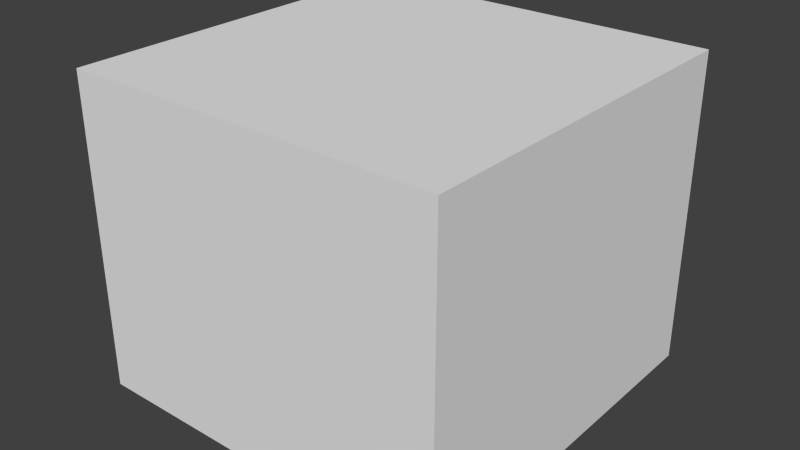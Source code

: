 # Source: testing.blend  (saved by Blender 2.70.0; exported with 4.5.12 LTS)
import bpy
from mathutils import Matrix  # noqa: F401  (used for matrix-valued properties, if any)

bpy.ops.wm.read_factory_settings(use_empty=True)
scene = bpy.context.scene
scene.name = 'Scene'

# ---- collections
col_collection_1 = bpy.data.collections.new('Collection 1'); scene.collection.children.link(col_collection_1)

# ---- world
world_world = bpy.data.worlds.new('World'); scene.world = world_world
world_world.color = (0.05088, 0.05088, 0.05088)
world_world.use_sun_shadow = False
world_world.sun_shadow_jitter_overblur = 0.0
world_world.cycles.sampling_method = 'MANUAL'
world_world.cycles.sample_map_resolution = 256

# ---- meshes
me_plane_001 = bpy.data.meshes.new('Plane.001')
me_plane_001.from_pydata([(30.0, -7.154e-06, 20.0), (27.0, -6.796e-06, 20.0), (30.0, -8.943e-06, 30.0), (27.0, -8.585e-06, 30.0), (30.0, 10.0, 1.121e-05), (27.0, 10.0, 1.027e-05), (30.0, 10.0, -3.0), (20.0, 10.0, 8.068e-06), (17.0, 10.0, -3.0), (20.0, 10.0, 1.0), (17.0, 10.0, -1.0), (10.0, 10.0, 1.0), (10.0, 10.0, -1.0), (7.0, 10.0, 1.0), (7.0, 10.0, -1.0), (10.0, 10.0, 13.0), (7.0, 10.0, 7.0), (10.0, 10.0, -13.0), (7.0, 10.0, -7.0), (2.0, 10.0, -13.0), (2.0, 10.0, -7.0), (30.0, -6.796e-06, 18.0), (27.0, -6.438e-06, 18.0), (20.0, -5.604e-06, 18.0), (30.0, -3.565e-07, -18.0), (27.0, 1.094e-09, -18.0), (20.0, 8.356e-07, -18.0), (30.0, 1.215e-09, -20.0), (27.0, 3.588e-07, -20.0), (20.0, 1.193e-06, -20.0), (10.0, 5.0, -20.0), (18.0, 1.432e-06, -20.0), (18.0, 3.22e-06, -30.0), (27.0, 1.611e-06, -27.0), (27.0, 1.0, -27.0), (20.0, 2.445e-06, -27.0), (18.0, 2.684e-06, -27.0), (20.0, -5.962e-06, 20.0), (20.0, -7.75e-06, 30.0), (18.0, -7.512e-06, 30.0), (10.0, 4.174e-06, -30.0), (20.0, 5.0, -30.0), (20.0, 5.0, -27.0), (10.0, 3.638e-06, -27.0), (18.0, 5.0, -30.0), (18.0, 5.0, -27.0), (18.0, 1.074e-06, -18.0), (18.0, -5.366e-06, 18.0), (10.0, -4.412e-06, 18.0), (18.0, -5.723e-06, 20.0), (10.0, -4.77e-06, 20.0), (10.0, -6.558e-06, 30.0), (30.0, 5.0, -18.0), (27.0, 5.0, -18.0), (8.0, 2.662e-06, -20.0), (8.0, 2.241e-06, -18.0), (8.0, -4.173e-06, 18.0), (8.0, -4.531e-06, 20.0), (8.0, -6.32e-06, 30.0), (10.0, 5.0, -30.0), (10.0, 5.0, -27.0), (30.0, -2.503e-06, -6.0), (8.0, 5.0, -27.0), (20.0, 5.0, -18.0), (30.0, 5.0, -20.0), (8.0, 4.413e-06, -30.0), (8.0, 3.876e-06, -27.0), (27.0, 5.0, -20.0), (20.0, 5.0, -20.0), (18.0, 5.0, -20.0), (18.0, 5.0, -18.0), (10.0, 5.0, -18.0), (8.0, 5.0, -20.0), (8.0, 5.0, -18.0), (10.0, 2.028e-06, -18.0), (10.0, 2.385e-06, -20.0), (2.0, 5.0, -23.0), (-2.0, 5.0, -23.0), (2.0, 5.0, -27.0), (-2.0, 5.0, -27.0), (2.0, 5.0, -30.0), (-2.0, 5.0, -30.0), (30.0, -4.65e-06, 6.0), (8.0, 5.0, -30.0), (8.477e-06, 4.83e-06, -27.0), (-2.934e-06, -3.22e-06, 18.0), (-3.26e-06, -3.577e-06, 20.0), (-4.889e-06, -5.366e-06, 30.0), (27.0, 1.0, -30.0), (30.0, 1.0, -27.0), (30.0, 1.0, -30.0), (27.0, 8.955e-07, -23.0), (30.0, 5.378e-07, -23.0), (20.0, 1.73e-06, -23.0), (18.0, 1.968e-06, -23.0), (8.0, 3.16e-06, -23.0), (10.0, 2.922e-06, -23.0), (7.221e-06, 4.114e-06, -23.0), (10.0, 4.0, 18.0), (10.0, 4.0, 20.0), (10.0, 5.0, 18.0), (10.0, 5.0, 20.0), (8.0, 5.0, 18.0), (8.0, 5.0, 20.0), (20.0, 5.0, 30.0), (18.0, 5.0, 30.0), (18.0, 5.0, 18.0), (18.0, 5.0, 20.0), (27.0, -4.292e-06, 6.0), (27.0, -2.145e-06, -6.0), (20.0, 5.0, 18.0), (20.0, 5.0, 20.0), (18.0, 4.0, 18.0), (18.0, 4.0, 20.0), (20.0, -1.311e-06, -6.0), (18.0, -1.073e-06, -6.0), (8.0, 1.029e-07, -6.0), (8.0, -2.035e-06, 6.0), (10.0, -1.188e-07, -6.0), (10.0, -2.265e-06, 6.0), (20.0, 5.0, -6.0), (18.0, 5.0, -6.0), (20.0, -1.524e-05, 6.0), (18.0, -1.5e-05, 6.0), (18.0, 5.0, 6.0), (20.0, 5.0, 6.0), (8.0, -6.642e-07, -4.0), (18.0, -1.844e-06, -4.0), (20.0, -2.082e-06, -4.0), (30.0, -3.274e-06, -4.0), (27.0, -2.917e-06, -4.0), (10.0, -8.901e-07, -4.0), (18.0, -3.02e-07, 4.0), (30.0, -3.02e-07, 4.0), (8.0, -3.02e-07, 4.0), (20.0, -3.02e-07, 4.0), (27.0, -3.02e-07, 4.0), (10.0, -3.02e-07, 4.0), (20.0, 5.0, -4.0), (18.0, 5.0, -4.0), (10.0, 5.0, -6.0), (10.0, 5.0, -4.0), (8.0, 5.0, -6.0), (8.0, 5.0, -4.0), (10.0, 5.0, 4.0), (8.0, 5.0, 4.0), (10.0, 5.0, 6.0), (8.0, 5.0, 6.0), (-30.0, -4.134e-06, -20.0), (-27.0, -3.776e-06, -20.0), (-30.0, -4.413e-06, -30.0), (-27.0, -4.055e-06, -30.0), (-30.0, 10.0, -5.168e-06), (-27.0, 10.0, -4.679e-06), (-30.0, 10.0, 3.0), (-20.0, 10.0, -3.538e-06), (-17.0, 10.0, 3.0), (-20.0, 10.0, -1.0), (-17.0, 10.0, 1.0), (-10.0, 10.0, -1.0), (-10.0, 10.0, 1.0), (-7.0, 10.0, -1.0), (-7.0, 10.0, 1.0), (-10.0, 10.0, -13.0), (-7.0, 10.0, -7.0), (-10.0, 10.0, 13.0), (-7.0, 10.0, 7.0), (-2.0, 10.0, 13.0), (-2.0, 10.0, 7.0), (-30.0, -4.078e-06, -18.0), (-27.0, -3.72e-06, -18.0), (-20.0, -2.886e-06, -18.0), (-30.0, -3.074e-06, 18.0), (-27.0, -2.717e-06, 18.0), (-20.0, -1.882e-06, 18.0), (-30.0, -3.019e-06, 20.0), (-27.0, -2.661e-06, 20.0), (-20.0, -1.827e-06, 20.0), (-10.0, 5.0, 20.0), (-18.0, -1.588e-06, 20.0), (-18.0, -1.309e-06, 30.0), (-27.0, -2.466e-06, 27.0), (-27.0, 1.0, 27.0), (-20.0, -1.631e-06, 27.0), (-18.0, -1.393e-06, 27.0), (-20.0, -2.942e-06, -20.0), (-20.0, -3.221e-06, -30.0), (-18.0, -2.982e-06, -30.0), (-10.0, -3.557e-07, 30.0), (-20.0, 5.0, 30.0), (-20.0, 5.0, 27.0), (-10.0, -4.394e-07, 27.0), (-18.0, 5.0, 30.0), (-18.0, 5.0, 27.0), (-18.0, -1.644e-06, 18.0), (-18.0, -2.648e-06, -18.0), (-10.0, -1.694e-06, -18.0), (-18.0, -2.703e-06, -20.0), (-10.0, -1.75e-06, -20.0), (-10.0, -2.028e-06, -30.0), (-30.0, 5.0, 18.0), (-27.0, 5.0, 18.0), (-8.0, -3.576e-07, 20.0), (-8.0, -4.768e-07, 18.0), (-8.0, -1.455e-06, -18.0), (-8.0, -1.511e-06, -20.0), (-8.0, -1.79e-06, -30.0), (-10.0, 5.0, 30.0), (-10.0, 5.0, 27.0), (-30.0, -3.409e-06, 6.0), (-8.0, 5.0, 27.0), (-20.0, 5.0, 18.0), (-30.0, 5.0, 20.0), (-8.0, -1.173e-07, 30.0), (-8.0, -2.009e-07, 27.0), (-27.0, 5.0, 20.0), (-20.0, 5.0, 20.0), (-18.0, 5.0, 20.0), (-18.0, 5.0, 18.0), (-10.0, 5.0, 18.0), (-8.0, 5.0, 20.0), (-8.0, 5.0, 18.0), (-10.0, -6.903e-07, 18.0), (-10.0, -6.345e-07, 20.0), (2.0, 10.0, 7.0), (2.0, 10.0, 13.0), (-2.0, 5.0, 23.0), (2.0, 5.0, 23.0), (-2.0, 5.0, 27.0), (2.0, 5.0, 27.0), (-2.0, 5.0, 30.0), (2.0, 5.0, 30.0), (-30.0, -3.744e-06, -6.0), (-8.0, 5.0, 30.0), (-4.4e-06, 7.527e-07, 27.0), (2.157e-07, -5.018e-07, -18.0), (-2.0, 10.0, -7.0), (-2.0, 10.0, -13.0), (2.397e-07, -5.576e-07, -20.0), (3.596e-07, -8.364e-07, -30.0), (-27.0, 1.0, 30.0), (-30.0, 1.0, 27.0), (-30.0, 1.0, 30.0), (-27.0, -2.577e-06, 23.0), (-30.0, -2.935e-06, 23.0), (-20.0, -1.743e-06, 23.0), (-18.0, -1.505e-06, 23.0), (-8.0, -3.125e-07, 23.0), (-10.0, -5.509e-07, 23.0), (-3.749e-06, 6.412e-07, 23.0), (-10.0, 4.0, -18.0), (-10.0, 4.0, -20.0), (-10.0, 5.0, -18.0), (-10.0, 5.0, -20.0), (-8.0, 5.0, -18.0), (-8.0, 5.0, -20.0), (-20.0, 5.0, -30.0), (-18.0, 5.0, -30.0), (-18.0, 5.0, -18.0), (-18.0, 5.0, -20.0), (-27.0, -3.386e-06, -6.0), (-27.0, -3.051e-06, 6.0), (-20.0, 5.0, -18.0), (-20.0, 5.0, -20.0), (-18.0, 4.0, -18.0), (-18.0, 4.0, -20.0), (-8.0, -8.031e-07, 6.0), (-8.0, -1.129e-06, -6.0), (-10.0, -1.025e-06, 6.0), (-10.0, -1.359e-06, -6.0), (-1.835e-06, 1.506e-07, 6.0), (-8.098e-07, -1.756e-07, -6.0), (-20.0, -1.882e-06, 6.0), (-18.0, -1.644e-06, 6.0), (-20.0, 5.0, 6.0), (-18.0, 5.0, 6.0), (-20.0, -1.433e-05, -6.0), (-18.0, -1.409e-05, -6.0), (-18.0, 5.0, -6.0), (-20.0, 5.0, -6.0), (-8.0, -1.268e-06, 4.0), (-30.0, -3.878e-06, 4.0), (-27.0, -3.521e-06, 4.0), (-10.0, -1.494e-06, 4.0), (-1.323e-06, -3.145e-07, 4.0), (-18.0, 3.02e-07, -4.0), (-30.0, 3.02e-07, -4.0), (-8.0, 3.02e-07, -4.0), (-20.0, 3.02e-07, -4.0), (-27.0, 3.02e-07, -4.0), (8.882e-16, 3.02e-07, -4.0), (-20.0, -1.882e-06, 4.0), (-18.0, -1.644e-06, 4.0), (-20.0, 5.0, 4.0), (-18.0, 5.0, 4.0), (-10.0, 5.0, 6.0), (-10.0, 5.0, 4.0), (-8.0, 5.0, 6.0), (-8.0, 5.0, 4.0), (-10.0, 5.509e-06, -4.0), (-10.0, 5.0, -4.0), (-8.0, 5.0, -4.0), (-10.0, 5.0, -6.0), (-8.0, 5.0, -6.0), (2.0, 4.591e-06, -27.0), (2.0, -3.816e-06, 20.0), (2.0, -5.605e-06, 30.0), (2.0, -3.458e-06, 18.0), (2.0, 3.876e-06, -23.0), (2.0, 5.0, 20.0), (2.0, 5.0, 18.0), (2.0, 1.839e-07, -18.0), (2.0, 2.474e-07, -20.0), (2.0, 5.0, -18.0), (2.0, 5.0, -20.0), (2.0, 4.759e-07, -30.0), (2.0, -3.958e-07, 6.0), (2.0, -1.06e-07, -6.0), (2.0, 6.045e-08, -4.0), (2.0, -3.114e-07, 4.0), (-2.0, 5.143e-07, 27.0), (-2.0, -7.96e-07, -20.0), (-2.0, -1.075e-06, -30.0), (-2.0, -7.402e-07, -18.0), (-2.0, 4.028e-07, 23.0), (-2.0, 5.0, -20.0), (-2.0, 5.0, -18.0), (-2.0, -4.14e-07, -6.0), (-2.0, -8.78e-08, 6.0), (-2.0, -5.529e-07, 4.0), (-2.0, 3.02e-07, -4.0), (-2.0, -2.534e-06, 18.0), (-2.0, -2.773e-06, 20.0), (-2.0, 5.0, 18.0), (-2.0, 5.0, 20.0), (-2.0, -4.054e-06, 30.0), (2.0, 7.5, 18.0), (-2.0, 7.5, 18.0), (2.0, 6.5, 20.0), (-2.0, 6.5, 20.0), (2.0, 7.5, -18.0), (-2.0, 7.5, -18.0), (2.0, 6.5, -20.0), (-2.0, 6.5, -20.0)], [], [(0, 1, 3, 2), (0, 4, 5, 1), (4, 6, 5), (7, 5, 6, 8), (9, 7, 8, 10), (11, 9, 10, 12), (14, 13, 11, 12), (18, 14, 12, 17), (19, 20, 18, 17), (15, 11, 13, 16), (109, 61, 24, 25), (114, 109, 25, 26), (88, 34, 89, 90), (93, 35, 36, 94), (63, 70, 121, 120), (70, 69, 30, 71), (3, 1, 37, 38), (37, 1, 22, 23), (47, 48, 50, 49), (71, 30, 72, 73), (42, 41, 44, 45), (120, 121, 139, 138), (49, 50, 51, 39), (43, 36, 32, 40), (51, 50, 57, 58), (63, 68, 69, 70), (45, 44, 59, 60), (53, 52, 64, 67), (63, 53, 67, 68), (31, 75, 74, 46), (94, 36, 43, 96), (118, 74, 55, 116), (96, 43, 66, 95), (72, 30, 60, 62), (77, 76, 78, 79), (79, 78, 80, 81), (308, 304, 84, 97), (60, 59, 83, 62), (80, 78, 62, 83), (46, 74, 118, 115), (306, 305, 86, 87), (34, 88, 41, 42), (89, 34, 91, 92), (29, 93, 94, 31), (31, 94, 96, 75), (75, 96, 95, 54), (93, 91, 33, 35), (92, 91, 28, 27), (29, 28, 91, 93), (101, 100, 102, 103), (128, 130, 109, 114), (100, 101, 107, 106), (111, 107, 105, 104), (130, 129, 61, 109), (106, 107, 111, 110), (22, 21, 82, 108), (99, 98, 112, 113), (48, 119, 117, 56), (106, 110, 125, 124), (135, 136, 130, 128), (136, 133, 129, 130), (127, 131, 137, 132), (128, 127, 132, 135), (108, 82, 133, 136), (144, 145, 147, 146), (139, 121, 140, 141), (141, 140, 142, 143), (141, 143, 145, 144), (148, 149, 151, 150), (148, 152, 153, 149), (152, 154, 153), (155, 153, 154, 156), (157, 155, 156, 158), (159, 157, 158, 160), (162, 161, 159, 160), (166, 162, 160, 165), (167, 168, 166, 165), (163, 159, 161, 164), (261, 209, 172, 173), (240, 182, 241, 242), (245, 183, 184, 246), (211, 218, 275, 274), (218, 217, 178, 219), (151, 149, 185, 186), (185, 149, 170, 171), (195, 196, 198, 197), (219, 178, 220, 221), (190, 189, 192, 193), (274, 275, 294, 293), (197, 198, 199, 187), (191, 184, 180, 188), (199, 198, 205, 206), (211, 216, 217, 218), (193, 192, 207, 208), (201, 200, 212, 215), (211, 201, 215, 216), (168, 167, 225, 224), (179, 223, 222, 194), (246, 184, 191, 248), (268, 222, 203, 266), (248, 191, 214, 247), (220, 178, 208, 210), (338, 339, 226, 227), (227, 226, 228, 229), (229, 228, 230, 231), (324, 320, 234, 249), (208, 207, 233, 210), (230, 228, 210, 233), (236, 237, 163, 164), (322, 321, 238, 239), (182, 240, 189, 190), (241, 182, 243, 244), (177, 245, 246, 179), (179, 246, 248, 223), (223, 248, 247, 202), (245, 243, 181, 183), (244, 243, 176, 175), (177, 176, 243, 245), (253, 252, 254, 255), (252, 253, 259, 258), (263, 259, 257, 256), (282, 281, 209, 261), (258, 259, 263, 262), (170, 169, 232, 260), (251, 250, 264, 265), (196, 269, 267, 204), (323, 327, 271, 235), (329, 328, 270, 284), (258, 262, 279, 278), (289, 286, 281, 282), (330, 329, 284, 290), (260, 232, 286, 289), (300, 301, 303, 302), (327, 330, 290, 271), (294, 275, 295, 296), (296, 295, 297, 298), (296, 298, 301, 300), (20, 19, 237, 236), (123, 119, 48, 47), (343, 342, 76, 77), (132, 137, 119, 123), (224, 225, 15, 16), (135, 132, 123, 122), (23, 22, 108, 122), (304, 315, 239, 84), (317, 311, 235, 271), (312, 308, 97, 238), (307, 316, 270, 85), (318, 317, 271, 290), (319, 318, 290, 284), (122, 108, 136, 135), (316, 319, 284, 270), (272, 261, 173, 174), (277, 269, 196, 195), (285, 299, 269, 277), (194, 222, 268, 273), (288, 285, 277, 276), (291, 282, 261, 272), (171, 170, 260, 276), (320, 335, 87, 234), (328, 331, 85, 270), (332, 324, 249, 86), (288, 289, 282, 291), (292, 283, 299, 285), (291, 292, 285, 288), (276, 260, 289, 288), (95, 66, 304, 308), (58, 57, 305, 306), (103, 102, 310, 309), (73, 72, 314, 313), (66, 65, 315, 304), (116, 55, 311, 317), (54, 95, 308, 312), (56, 117, 316, 307), (126, 116, 317, 318), (134, 126, 318, 319), (117, 134, 319, 316), (247, 214, 320, 324), (206, 205, 321, 322), (255, 254, 326, 325), (204, 267, 327, 323), (280, 266, 328, 329), (287, 280, 329, 330), (267, 287, 330, 327), (221, 220, 334, 333), (214, 213, 335, 320), (266, 203, 331, 328), (202, 247, 324, 332), (225, 167, 337, 336), (336, 337, 339, 338), (237, 19, 340, 341), (341, 340, 342, 343)])
_uv = me_plane_001.uv_layers.new(name='UVMap')
_uv.uv.foreach_set('vector', [8.0, -11.0, 11.0, -11.0, 11.0, -1.0, 8.0, -1.0, 8.0, -11.0, 8.0, -31.0, 11.0, -31.0, 11.0, -11.0, 8.0, -11.0, 8.0, -14.0, 11.0, -11.0, 8.0, -11.0, 1.0, -11.0, -2.0, -14.0, 11.0, -14.0, 8.0, -12.0, 8.0, -13.0, 11.0, -16.0, 11.0, -14.0, 8.0, -12.0, -2.0, -12.0, 1.0, -14.0, 8.0, -14.0, 9.0, -12.0, 9.0, -10.0, 6.0, -10.0, 6.0, -12.0, 9.0, -12.0, 9.0, -6.0, 6.0, -6.0, 6.0, -18.0, 8.0, -12.0, 8.0, -6.0, 3.0, -6.0, -3.815e-06, -12.0, 8.0, -12.0, 8.0, -24.0, 11.0, -24.0, 11.0, -18.0, 9.0, -11.0, 6.0, -11.0, 6.0, -23.0, 9.0, -23.0, 8.0, -11.0, 1.0, -11.0, 1.0, -23.0, 8.0, -23.0, 9.0, -11.0, 9.0, -8.0, 6.0, -8.0, 6.0, -11.0, 8.0, -12.0, 8.0, -16.0, 10.0, -16.0, 10.0, -12.0, 8.0, -11.0, 10.0, -11.0, 10.0, 1.0, 8.0, 1.0, 8.0, -11.0, 8.0, -13.0, 16.0, -13.0, 16.0, -11.0, 7.0, -11.0, 7.0, -21.0, 14.0, -21.0, 14.0, -11.0, 8.0, -11.0, 1.0, -11.0, 1.0, -13.0, 8.0, -13.0, 8.0, -11.0, 16.0, -11.0, 16.0, -9.0, 8.0, -9.0, 8.0, -11.0, 8.0, -13.0, 10.0, -13.0, 10.0, -11.0, 8.0, -12.0, 8.0, -15.0, 10.0, -15.0, 10.0, -12.0, 8.0, -11.0, 10.0, -11.0, 10.0, -9.0, 8.0, -9.0, 8.0, -11.0, 16.0, -11.0, 16.0, -1.0, 8.0, -1.0, 8.0, -12.0, -7.629e-06, -12.0, -9.537e-06, -15.0, 8.0, -15.0, 8.0, -11.0, 8.0, -21.0, 10.0, -21.0, 10.0, -11.0, 8.0, -11.0, 8.0, -13.0, 10.0, -13.0, 10.0, -11.0, 8.0, -12.0, 8.0, -15.0, 16.0, -15.0, 16.0, -12.0, 9.0, -11.0, 6.0, -11.0, 6.0, -13.0, 9.0, -13.0, 8.0, -11.0, 1.0, -11.0, 1.0, -13.0, 8.0, -13.0, 8.0, -11.0, 16.0, -11.0, 16.0, -9.0, 8.0, -9.0, 8.0, -12.0, 8.0, -16.0, 16.0, -16.0, 16.0, -12.0, 8.0, -11.0, 8.0, -23.0, 10.0, -23.0, 10.0, -11.0, 8.0, -12.0, 8.0, -16.0, 10.0, -16.0, 10.0, -12.0, 8.0, -11.0, 6.0, -11.0, 6.0, -18.0, 8.0, -18.0, 8.0, -12.0, 4.0, -12.0, 4.0, -16.0, 8.0, -16.0, 8.0, -12.0, 4.0, -12.0, 4.0, -15.0, 8.0, -15.0, 8.0, -12.0, 8.0, -16.0, 10.0, -16.0, 10.0, -12.0, 8.0, -12.0, 8.0, -15.0, 10.0, -15.0, 10.0, -12.0, 8.0, -11.0, 8.0, -8.0, 2.0, -8.0, 2.0, -11.0, 8.0, -11.0, 16.0, -11.0, 16.0, 1.0, 8.0, 1.0, 8.0, -11.0, 8.0, -21.0, 10.0, -21.0, 10.0, -11.0, 9.0, -12.0, 9.0, -15.0, 16.0, -15.0, 16.0, -12.0, 8.0, -12.0, 11.0, -12.0, 11.0, -8.0, 8.0, -8.0, 8.0, -11.0, 8.0, -14.0, 10.0, -14.0, 10.0, -11.0, 8.0, -11.0, 8.0, -14.0, 16.0, -14.0, 16.0, -11.0, 8.0, -11.0, 8.0, -14.0, 10.0, -14.0, 10.0, -11.0, 8.0, -12.0, 1.0, -12.0, 1.0, -16.0, 8.0, -16.0, 8.0, -12.0, 11.0, -12.0, 11.0, -9.0, 8.0, -9.0, 8.0, -11.0, 1.0, -11.0, 1.0, -14.0, 8.0, -14.0, 8.0, -11.0, 8.0, -13.0, 10.0, -13.0, 10.0, -11.0, 8.0, -11.0, 1.0, -11.0, 1.0, -13.0, 8.0, -13.0, 8.0, -11.0, 8.0, -9.0, 7.629e-06, -9.0, 5.722e-06, -11.0, 8.0, -11.0, 10.0, -11.0, 10.0, -1.0, 8.0, -1.0, 9.0, -11.0, 6.0, -11.0, 6.0, -13.0, 9.0, -13.0, 8.0, -11.0, 8.0, -9.0, 6.0, -9.0, 6.0, -11.0, 7.0, -11.0, 4.0, -11.0, 4.0, -23.0, 7.0, -23.0, 8.0, -11.0, 8.0, -13.0, 5.722e-06, -13.0, 7.629e-06, -11.0, 8.0, -11.0, 8.0, -23.0, 10.0, -23.0, 10.0, -11.0, 8.0, -11.0, 6.0, -11.0, 6.0, -23.0, 8.0, -23.0, 8.0, -11.0, 1.0, -11.0, 1.0, -19.0, 8.0, -19.0, 9.0, -11.0, 6.0, -11.0, 6.0, -19.0, 9.0, -19.0, 8.0, -11.0, 16.0, -11.0, 16.0, -3.0, 8.0, -3.0, 8.0, -11.0, 10.0, -11.0, 10.0, -3.0, 8.0, -3.0, 9.0, -11.0, 6.0, -11.0, 6.0, -13.0, 9.0, -13.0, 8.0, -11.0, 10.0, -11.0, 10.0, -9.0, 8.0, -9.0, 8.0, -11.0, 8.0, -13.0, 16.0, -13.0, 16.0, -11.0, 8.0, -11.0, 8.0, -13.0, 10.0, -13.0, 10.0, -11.0, 8.0, -11.0, 10.0, -11.0, 10.0, -3.0, 8.0, -3.0, 8.0, -11.0, 5.0, -11.0, 5.0, -21.0, 8.0, -21.0, 8.0, -11.0, 8.0, 9.0, 5.0, 9.0, 5.0, -11.0, 8.0, -11.0, 8.0, -8.0, 5.0, -11.0, 8.0, -11.0, 15.0, -11.0, 18.0, -8.0, 5.0, -8.0, 8.0, -10.0, 8.0, -9.0, 5.0, -6.0, 5.0, -8.0, 8.0, -10.0, 18.0, -10.0, 15.0, -8.0, 8.0, -8.0, 7.0, -10.0, 7.0, -12.0, 10.0, -12.0, 10.0, -10.0, 7.0, -10.0, 7.0, -16.0, 10.0, -16.0, 10.0, -4.0, 8.0, -12.0, 8.0, -18.0, 13.0, -18.0, 16.0, -12.0, 8.0, -10.0, 8.0, 2.0, 5.0, 2.0, 5.0, -4.0, 7.0, -11.0, 10.0, -11.0, 10.0, 1.0, 7.0, 1.0, 7.0, -11.0, 7.0, -14.0, 10.0, -14.0, 10.0, -11.0, 8.0, -10.0, 8.0, -6.0, 6.0, -6.0, 6.0, -10.0, 8.0, -11.0, 6.0, -11.0, 6.0, -23.0, 8.0, -23.0, 8.0, -11.0, 8.0, -9.0, 3.815e-06, -9.0, 3.815e-06, -11.0, 9.0, -11.0, 9.0, -1.0, 2.0, -1.0, 2.0, -11.0, 8.0, -11.0, 15.0, -11.0, 15.0, -9.0, 8.0, -9.0, 8.0, -11.0, -3.815e-06, -11.0, -3.815e-06, -13.0, 8.0, -13.0, 8.0, -11.0, 8.0, -9.0, 6.0, -9.0, 6.0, -11.0, 8.0, -10.0, 8.0, -7.0, 6.0, -7.0, 6.0, -10.0, 8.0, -11.0, 6.0, -11.0, 6.0, -13.0, 8.0, -13.0, 8.0, -11.0, -3.815e-06, -11.0, -3.815e-06, -21.0, 8.0, -21.0, 8.0, -10.0, 16.0, -10.0, 16.0, -7.0, 8.0, -7.0, 8.0, -11.0, 8.0, -1.0, 6.0, -1.0, 6.0, -11.0, 8.0, -11.0, 8.0, -9.0, 6.0, -9.0, 6.0, -11.0, 8.0, -10.0, 8.0, -7.0, 5.722e-06, -7.0, 4.768e-06, -10.0, 7.0, -11.0, 10.0, -11.0, 10.0, -9.0, 7.0, -9.0, 8.0, -11.0, 15.0, -11.0, 15.0, -9.0, 8.0, -9.0, 8.0, -10.0, 8.0, -4.0, 4.0, -4.0, 4.0, -10.0, 8.0, -11.0, 2.861e-06, -11.0, 2.861e-06, -13.0, 8.0, -13.0, 8.0, -10.0, 8.0, -6.0, 4.768e-06, -6.0, 3.815e-06, -10.0, 8.0, -11.0, 8.0, 1.0, 6.0, 1.0, 6.0, -11.0, 8.0, -10.0, 8.0, -6.0, 6.0, -6.0, 6.0, -10.0, 8.0, -11.0, 10.0, -11.0, 10.0, -4.0, 8.0, -4.0, 8.0, -11.0, 12.0, -11.0, 12.0, -8.0, 8.0, -8.0, 8.0, -12.0, 12.0, -12.0, 12.0, -8.0, 8.0, -8.0, 8.0, -12.0, 12.0, -12.0, 12.0, -9.0, 8.0, -9.0, 8.0, -12.0, 8.0, -8.0, 6.0, -8.0, 6.0, -12.0, 8.0, -10.0, 8.0, -7.0, 6.0, -7.0, 6.0, -10.0, 8.0, -11.0, 8.0, -14.0, 14.0, -14.0, 14.0, -11.0, 8.0, -10.0, 8.0, -16.0, 16.0, -16.0, 13.0, -10.0, 8.0, -11.0, 8.0, -1.0, 6.0, -1.0, 6.0, -11.0, 7.0, -10.0, 7.0, -7.0, 5.722e-06, -7.0, 5.722e-06, -10.0, 8.0, -10.0, 5.0, -10.0, 5.0, -14.0, 8.0, -14.0, 8.0, -11.0, 8.0, -8.0, 6.0, -8.0, 6.0, -11.0, 8.0, -11.0, 8.0, -8.0, 3.815e-06, -8.0, 2.861e-06, -11.0, 8.0, -11.0, 8.0, -8.0, 6.0, -8.0, 6.0, -11.0, 8.0, -10.0, 15.0, -10.0, 15.0, -6.0, 8.0, -6.0, 8.0, -10.0, 5.0, -10.0, 5.0, -13.0, 8.0, -13.0, 8.0, -11.0, 15.0, -11.0, 15.0, -8.0, 8.0, -8.0, 8.0, -11.0, 8.0, -9.0, 6.0, -9.0, 6.0, -11.0, 8.0, -11.0, 8.0, -13.0, 16.0, -13.0, 16.0, -11.0, 8.0, -11.0, 6.0, -11.0, 6.0, -21.0, 8.0, -21.0, 9.0, -11.0, 12.0, -11.0, 12.0, -9.0, 9.0, -9.0, 8.0, -11.0, 8.0, -13.0, 10.0, -13.0, 10.0, -11.0, 9.0, -11.0, 12.0, -11.0, 12.0, 1.0, 9.0, 1.0, 8.0, -11.0, 8.0, -9.0, 16.0, -9.0, 16.0, -11.0, 8.0, -11.0, 8.0, 1.0, 6.0, 1.0, 6.0, -11.0, 8.0, -11.0, 8.0, 1.0, 6.0, 1.0, 6.0, -11.0, 8.0, -11.0, 8.0, -9.0, 6.0, -9.0, 6.0, -11.0, 8.0, -11.0, 10.0, -11.0, 10.0, 1.0, 8.0, 1.0, 9.0, -11.0, 12.0, -11.0, 12.0, -3.0, 9.0, -3.0, 8.0, -11.0, 8.0, -3.0, 6.0, -3.0, 6.0, -11.0, 9.0, -11.0, 12.0, -11.0, 12.0, -9.0, 9.0, -9.0, 8.0, -11.0, 6.0, -11.0, 6.0, -13.0, 8.0, -13.0, 8.0, -11.0, 8.0, -9.0, 6.0, -9.0, 6.0, -11.0, 8.0, -11.0, 8.0, -9.0, 3.815e-06, -9.0, 3.815e-06, -11.0, 8.0, -11.0, 8.0, -9.0, 6.0, -9.0, 6.0, -11.0, 8.0, -11.0, 6.0, -11.0, 6.0, -19.0, 8.0, -19.0, 8.0, -12.0, 8.0, -18.0, 12.0, -18.0, 12.0, -12.0, 8.0, -11.0, 16.0, -11.0, 16.0, 1.0, 8.0, 1.0, 8.0, -11.0, 4.0, -11.0, 4.0, -14.0, 8.0, -14.0, 8.0, -11.0, 16.0, -11.0, 16.0, -9.0, 8.0, -9.0, 8.0, -12.0, 8.0, -6.0, 2.861e-06, -6.0, 3.0, -12.0, 8.0, -11.0, 10.0, -11.0, 10.0, -9.0, 8.0, -9.0, 8.0, -11.0, 1.0, -11.0, 1.0, -23.0, 8.0, -23.0, 8.0, -12.0, 8.0, -15.0, 10.0, -15.0, 10.0, -12.0, 8.0, -11.0, 8.0, -23.0, 10.0, -23.0, 10.0, -11.0, 8.0, -11.0, 8.0, -14.0, 10.0, -14.0, 10.0, -11.0, 8.0, -11.0, 8.0, -23.0, 10.0, -23.0, 10.0, -11.0, 8.0, -11.0, 8.0, -13.0, 10.0, -13.0, 10.0, -11.0, 8.0, -11.0, 8.0, -19.0, 10.0, -19.0, 10.0, -11.0, 8.0, -11.0, 1.0, -11.0, 1.0, -13.0, 8.0, -13.0, 8.0, -11.0, 8.0, -13.0, 10.0, -13.0, 10.0, -11.0, 8.0, -11.0, 15.0, -11.0, 15.0, 1.0, 8.0, 1.0, 8.0, -11.0, 0.0, -11.0, -3.815e-06, -23.0, 8.0, -23.0, 8.0, -11.0, 3.815e-06, -11.0, 0.0, -13.0, 8.0, -13.0, 8.0, -11.0, 2.861e-06, -11.0, 9.537e-07, -23.0, 8.0, -23.0, 8.0, -11.0, 6.0, -11.0, 6.0, -13.0, 8.0, -13.0, 8.0, -11.0, 15.0, -11.0, 15.0, -9.0, 8.0, -9.0, 8.0, -11.0, 15.0, -11.0, 15.0, 1.0, 8.0, 1.0, 8.0, -12.0, 8.0, -9.0, 6.0, -9.0, 6.0, -12.0, 8.0, -11.0, 8.0, 1.0, 6.0, 1.0, 6.0, -11.0, 8.0, -11.0, 8.0, -8.0, 6.0, -8.0, 6.0, -11.0, 8.0, -11.0, 15.0, -11.0, 15.0, -3.0, 8.0, -3.0, 8.0, -11.0, 0.0, -11.0, 3.815e-06, -19.0, 8.0, -19.0, 8.0, -11.0, 6.0, -11.0, 6.0, -19.0, 8.0, -19.0, 8.0, -11.0, 15.0, -11.0, 15.0, -9.0, 8.0, -9.0, 8.0, -12.0, 8.0, -16.0, 14.0, -16.0, 14.0, -12.0, 8.0, -11.0, 8.0, -21.0, 14.0, -21.0, 14.0, -11.0, 8.0, -11.0, 8.0, -13.0, 14.0, -13.0, 14.0, -11.0, 8.0, -11.0, 8.0, -13.0, 14.0, -13.0, 14.0, -11.0, 8.0, -12.0, 8.0, -15.0, 14.0, -15.0, 14.0, -12.0, 8.0, -11.0, 8.0, -23.0, 14.0, -23.0, 14.0, -11.0, 8.0, -11.0, 8.0, -14.0, 14.0, -14.0, 14.0, -11.0, 8.0, -11.0, 8.0, -23.0, 14.0, -23.0, 14.0, -11.0, 8.0, -11.0, 8.0, -13.0, 14.0, -13.0, 14.0, -11.0, 8.0, -11.0, 8.0, -19.0, 14.0, -19.0, 14.0, -11.0, 8.0, -11.0, 8.0, -13.0, 14.0, -13.0, 14.0, -11.0, 8.0, -10.0, 8.0, -6.0, 2.0, -6.0, 2.0, -10.0, 8.0, -11.0, 8.0, -1.0, 2.0, -1.0, 2.0, -11.0, 8.0, -11.0, 8.0, -9.0, 2.0, -9.0, 2.0, -11.0, 8.0, -11.0, 8.0, 1.0, 2.0, 1.0, 2.0, -11.0, 8.0, -11.0, 8.0, -9.0, 2.0, -9.0, 2.0, -11.0, 8.0, -11.0, 8.0, -3.0, 2.0, -3.0, 2.0, -11.0, 8.0, -11.0, 8.0, -9.0, 2.0, -9.0, 2.0, -11.0, 8.0, -11.0, 8.0, -9.0, 2.0, -9.0, 2.0, -11.0, 8.0, -10.0, 8.0, -7.0, 2.0, -7.0, 2.0, -10.0, 8.0, -11.0, 8.0, 1.0, 2.0, 1.0, 2.0, -11.0, 8.0, -11.0, 8.0, -8.0, 2.0, -8.0, 2.0, -11.0, 8.0, -12.0, 12.0, -12.0, 12.0, -7.0, 8.0, -7.0, 8.0, -11.0, 12.0, -11.0, 12.0, -9.0, 8.0, -9.0, 8.0, -12.0, 4.0, -12.0, 4.0, -17.0, 8.0, -17.0, 8.0, -11.0, 4.0, -11.0, 4.0, -13.0, 8.0, -13.0])
me_plane_001.use_remesh_preserve_volume = False
me_plane_001.use_remesh_preserve_attributes = False
me_plane_001.use_mirror_vertex_groups = False
me_plane_001.update()
me_plane = bpy.data.meshes.new('Plane')
me_plane.from_pydata([(30.0, -7.154e-06, 20.0), (27.0, -6.796e-06, 20.0), (30.0, -8.943e-06, 30.0), (27.0, -8.585e-06, 30.0), (30.0, 4.0, -20.0), (20.0, 4.0, -18.0), (30.0, 10.0, 1.121e-05), (27.0, 10.0, 1.027e-05), (30.0, 10.0, -3.0), (20.0, 10.0, 8.068e-06), (17.0, 10.0, -3.0), (20.0, 10.0, 1.0), (17.0, 10.0, -1.0), (10.0, 10.0, 1.0), (10.0, 10.0, -1.0), (7.0, 10.0, 1.0), (7.0, 10.0, -1.0), (10.0, 10.0, 13.0), (7.0, 10.0, 7.0), (10.0, 10.0, -13.0), (7.0, 10.0, -7.0), (2.0, 10.0, -13.0), (2.0, 10.0, -7.0), (30.0, -6.796e-06, 18.0), (30.0, 9.0, 1.103e-05), (27.0, 9.0, 1.009e-05), (30.0, 9.0, -3.0), (20.0, 9.0, 7.889e-06), (17.0, 9.0, -3.0), (20.0, 9.0, 1.0), (17.0, 9.0, -1.0), (10.0, 9.0, 1.0), (10.0, 9.0, -1.0), (7.0, 9.0, 1.0), (7.0, 9.0, -1.0), (10.0, 9.0, 13.0), (7.0, 9.0, 7.0), (10.0, 9.0, -13.0), (7.0, 9.0, -7.0), (2.0, 9.0, -13.0), (2.0, 9.0, -7.0), (27.0, -6.438e-06, 18.0), (20.0, -5.604e-06, 18.0), (30.0, -3.565e-07, -18.0), (27.0, 1.094e-09, -18.0), (20.0, 8.356e-07, -18.0), (30.0, 1.215e-09, -20.0), (27.0, 3.588e-07, -20.0), (20.0, 1.193e-06, -20.0), (10.0, 5.0, -20.0), (10.0, 4.0, -18.0), (18.0, 1.432e-06, -20.0), (18.0, 3.22e-06, -30.0), (27.0, 1.611e-06, -27.0), (27.0, 1.0, -27.0), (20.0, 2.445e-06, -27.0), (18.0, 2.684e-06, -27.0), (27.0, 4.0, -18.0), (30.0, 4.0, -18.0), (20.0, -5.962e-06, 20.0), (20.0, -7.75e-06, 30.0), (18.0, -7.512e-06, 30.0), (27.0, 4.0, -20.0), (20.0, 4.0, -20.0), (10.0, 4.0, -20.0), (18.0, 4.0, -20.0), (18.0, 4.0, -30.0), (10.0, 4.174e-06, -30.0), (18.0, 4.0, -27.0), (18.0, 4.0, -18.0), (20.0, 5.0, -30.0), (20.0, 4.0, -27.0), (20.0, 5.0, -27.0), (10.0, 3.638e-06, -27.0), (18.0, 5.0, -30.0), (18.0, 5.0, -27.0), (18.0, 1.074e-06, -18.0), (18.0, -5.366e-06, 18.0), (10.0, -4.412e-06, 18.0), (18.0, -5.723e-06, 20.0), (10.0, -4.77e-06, 20.0), (10.0, -6.558e-06, 30.0), (30.0, 5.0, -18.0), (27.0, 5.0, -18.0), (8.0, 2.662e-06, -20.0), (8.0, 2.241e-06, -18.0), (8.0, -4.173e-06, 18.0), (8.0, -4.531e-06, 20.0), (8.0, -6.32e-06, 30.0), (10.0, 4.0, -30.0), (10.0, 5.0, -30.0), (10.0, 5.0, -27.0), (30.0, -2.503e-06, -6.0), (8.0, 5.0, -27.0), (20.0, 5.0, -18.0), (30.0, 5.0, -20.0), (8.0, 4.413e-06, -30.0), (8.0, 3.876e-06, -27.0), (27.0, 5.0, -20.0), (20.0, 5.0, -20.0), (18.0, 5.0, -20.0), (18.0, 5.0, -18.0), (10.0, 5.0, -18.0), (8.0, 5.0, -20.0), (8.0, 4.0, -18.0), (8.0, 4.0, -20.0), (8.0, 5.0, -18.0), (10.0, 2.028e-06, -18.0), (10.0, 2.385e-06, -20.0), (10.0, 4.0, -27.0), (2.0, 5.0, -23.0), (2.0, 4.0, -23.0), (-2.0, 4.0, -23.0), (-2.0, 5.0, -23.0), (2.0, 5.0, -27.0), (2.0, 4.0, -27.0), (-2.0, 4.0, -27.0), (-2.0, 5.0, -27.0), (2.0, 5.0, -30.0), (2.0, 4.0, -30.0), (-2.0, 4.0, -30.0), (-2.0, 5.0, -30.0), (30.0, -4.65e-06, 6.0), (8.0, 4.0, -27.0), (8.0, 5.0, -30.0), (8.0, 4.0, -30.0), (18.0, 4.0, 30.0), (8.477e-06, 4.83e-06, -27.0), (-2.934e-06, -3.22e-06, 18.0), (-3.26e-06, -3.577e-06, 20.0), (-4.889e-06, -5.366e-06, 30.0), (30.0, 1.79e-06, -30.0), (30.0, 50.0, -30.0), (30.0, 50.0, 30.0), (27.0, 1.0, -30.0), (30.0, 1.0, -27.0), (30.0, 1.0, -30.0), (27.0, 8.955e-07, -23.0), (30.0, 5.378e-07, -23.0), (20.0, 1.73e-06, -23.0), (18.0, 1.968e-06, -23.0), (8.0, 3.16e-06, -23.0), (10.0, 2.922e-06, -23.0), (7.221e-06, 4.114e-06, -23.0), (20.0, 4.0, 30.0), (10.0, 4.0, 18.0), (10.0, 4.0, 20.0), (8.0, 4.0, 18.0), (8.0, 4.0, 20.0), (-2.457e-06, 4.0, 18.0), (-2.783e-06, 4.0, 20.0), (10.0, 5.0, 18.0), (10.0, 5.0, 20.0), (8.0, 5.0, 18.0), (8.0, 5.0, 20.0), (-2.338e-06, 5.0, 18.0), (-2.664e-06, 5.0, 20.0), (20.0, 5.0, 30.0), (18.0, 5.0, 30.0), (18.0, 5.0, 18.0), (18.0, 5.0, 20.0), (27.0, -4.292e-06, 6.0), (27.0, -2.145e-06, -6.0), (20.0, 5.0, 18.0), (20.0, 5.0, 20.0), (20.0, 4.0, 18.0), (20.0, 4.0, 20.0), (18.0, 4.0, 18.0), (18.0, 4.0, 20.0), (20.0, -1.311e-06, -6.0), (18.0, -1.073e-06, -6.0), (8.0, 1.029e-07, -6.0), (8.0, -2.035e-06, 6.0), (10.0, -1.188e-07, -6.0), (10.0, -2.265e-06, 6.0), (20.0, 4.0, -6.0), (18.0, 4.0, -6.0), (20.0, 5.0, -6.0), (18.0, 5.0, -6.0), (20.0, -1.524e-05, 6.0), (18.0, -1.5e-05, 6.0), (18.0, 5.0, 6.0), (20.0, 5.0, 6.0), (20.0, 4.0, 6.0), (18.0, 4.0, 6.0), (8.0, -6.642e-07, -4.0), (18.0, -1.844e-06, -4.0), (20.0, -2.082e-06, -4.0), (30.0, -3.274e-06, -4.0), (27.0, -2.917e-06, -4.0), (10.0, -8.901e-07, -4.0), (18.0, -3.02e-07, 4.0), (30.0, -3.02e-07, 4.0), (8.0, -3.02e-07, 4.0), (20.0, -3.02e-07, 4.0), (27.0, -3.02e-07, 4.0), (10.0, -3.02e-07, 4.0), (20.0, 4.0, -4.0), (18.0, 4.0, -4.0), (20.0, 5.0, -4.0), (18.0, 5.0, -4.0), (10.0, 4.0, -6.0), (10.0, 5.0, -6.0), (10.0, 4.0, -4.0), (10.0, 5.0, -4.0), (8.0, 4.0, -6.0), (8.0, 5.0, -6.0), (8.0, 4.0, -4.0), (8.0, 5.0, -4.0), (10.0, 4.0, 4.0), (10.0, 5.0, 4.0), (8.0, 4.0, 4.0), (8.0, 5.0, 4.0), (10.0, 4.0, 6.0), (10.0, 5.0, 6.0), (8.0, 4.0, 6.0), (8.0, 5.0, 6.0), (-30.0, -4.134e-06, -20.0), (-27.0, -3.776e-06, -20.0), (-30.0, -4.413e-06, -30.0), (-27.0, -4.055e-06, -30.0), (-30.0, 4.0, 20.0), (-20.0, 4.0, 18.0), (-30.0, 10.0, -5.168e-06), (-27.0, 10.0, -4.679e-06), (-30.0, 10.0, 3.0), (-20.0, 10.0, -3.538e-06), (-17.0, 10.0, 3.0), (-20.0, 10.0, -1.0), (-17.0, 10.0, 1.0), (-10.0, 10.0, -1.0), (-10.0, 10.0, 1.0), (-7.0, 10.0, -1.0), (-7.0, 10.0, 1.0), (-10.0, 10.0, -13.0), (-7.0, 10.0, -7.0), (-10.0, 10.0, 13.0), (-7.0, 10.0, 7.0), (-2.0, 10.0, 13.0), (-2.0, 10.0, 7.0), (-30.0, -4.078e-06, -18.0), (-30.0, 9.0, -5.14e-06), (-27.0, 9.0, -4.651e-06), (-30.0, 9.0, 3.0), (-20.0, 9.0, -3.511e-06), (-17.0, 9.0, 3.0), (-20.0, 9.0, -1.0), (-17.0, 9.0, 1.0), (-10.0, 9.0, -1.0), (-10.0, 9.0, 1.0), (-7.0, 9.0, -1.0), (-7.0, 9.0, 1.0), (-10.0, 9.0, -13.0), (-7.0, 9.0, -7.0), (-10.0, 9.0, 13.0), (-7.0, 9.0, 7.0), (-2.0, 9.0, 13.0), (-2.0, 9.0, 7.0), (-27.0, -3.72e-06, -18.0), (-20.0, -2.886e-06, -18.0), (-30.0, -3.074e-06, 18.0), (-27.0, -2.717e-06, 18.0), (-20.0, -1.882e-06, 18.0), (-30.0, -3.019e-06, 20.0), (-27.0, -2.661e-06, 20.0), (-20.0, -1.827e-06, 20.0), (-10.0, 5.0, 20.0), (-10.0, 4.0, 18.0), (-18.0, -1.588e-06, 20.0), (-18.0, -1.309e-06, 30.0), (-27.0, -2.466e-06, 27.0), (-27.0, 1.0, 27.0), (-20.0, -1.631e-06, 27.0), (-18.0, -1.393e-06, 27.0), (-27.0, 4.0, 18.0), (-30.0, 4.0, 18.0), (-20.0, -2.942e-06, -20.0), (-20.0, -3.221e-06, -30.0), (-18.0, -2.982e-06, -30.0), (-27.0, 4.0, 20.0), (-20.0, 4.0, 20.0), (-10.0, 4.0, 20.0), (-18.0, 4.0, 20.0), (-18.0, 4.0, 30.0), (-10.0, -3.557e-07, 30.0), (-18.0, 4.0, 27.0), (-18.0, 4.0, 18.0), (-20.0, 5.0, 30.0), (-20.0, 4.0, 27.0), (-20.0, 5.0, 27.0), (-10.0, -4.394e-07, 27.0), (-18.0, 5.0, 30.0), (-18.0, 5.0, 27.0), (-18.0, -1.644e-06, 18.0), (-18.0, -2.648e-06, -18.0), (-10.0, -1.694e-06, -18.0), (-18.0, -2.703e-06, -20.0), (-10.0, -1.75e-06, -20.0), (-10.0, -2.028e-06, -30.0), (-30.0, 5.0, 18.0), (-27.0, 5.0, 18.0), (-8.0, -3.576e-07, 20.0), (-8.0, -4.768e-07, 18.0), (-8.0, -1.455e-06, -18.0), (-8.0, -1.511e-06, -20.0), (-8.0, -1.79e-06, -30.0), (-10.0, 4.0, 30.0), (-10.0, 5.0, 30.0), (-10.0, 5.0, 27.0), (-30.0, -3.409e-06, 6.0), (-8.0, 5.0, 27.0), (-20.0, 5.0, 18.0), (-30.0, 5.0, 20.0), (-8.0, -1.173e-07, 30.0), (-8.0, -2.009e-07, 27.0), (-27.0, 5.0, 20.0), (-20.0, 5.0, 20.0), (-18.0, 5.0, 20.0), (-18.0, 5.0, 18.0), (-10.0, 5.0, 18.0), (-8.0, 5.0, 20.0), (-8.0, 4.0, 18.0), (-8.0, 4.0, 20.0), (-8.0, 5.0, 18.0), (-10.0, -6.903e-07, 18.0), (-10.0, -6.345e-07, 20.0), (2.0, 9.0, 7.0), (2.0, 9.0, 13.0), (-10.0, 4.0, 27.0), (2.0, 10.0, 7.0), (2.0, 10.0, 13.0), (-2.0, 5.0, 23.0), (-2.0, 4.0, 23.0), (2.0, 4.0, 23.0), (2.0, 5.0, 23.0), (-2.0, 5.0, 27.0), (-2.0, 4.0, 27.0), (2.0, 4.0, 27.0), (2.0, 5.0, 27.0), (-2.0, 5.0, 30.0), (-2.0, 4.0, 30.0), (2.0, 4.0, 30.0), (2.0, 5.0, 30.0), (-30.0, -3.744e-06, -6.0), (-8.0, 4.0, 27.0), (-8.0, 5.0, 30.0), (-8.0, 4.0, 30.0), (-18.0, 4.0, -30.0), (-4.4e-06, 7.527e-07, 27.0), (2.157e-07, -5.018e-07, -18.0), (-2.0, 9.0, -7.0), (-2.0, 9.0, -13.0), (-2.0, 10.0, -7.0), (-2.0, 10.0, -13.0), (2.397e-07, -5.576e-07, -20.0), (3.596e-07, -8.364e-07, -30.0), (-30.0, -2.74e-06, 30.0), (-30.0, 50.0, 30.0), (-30.0, 50.0, -30.0), (-27.0, 1.0, 30.0), (-30.0, 1.0, 27.0), (-30.0, 1.0, 30.0), (-27.0, -2.577e-06, 23.0), (-30.0, -2.935e-06, 23.0), (-20.0, -1.743e-06, 23.0), (-18.0, -1.505e-06, 23.0), (-8.0, -3.125e-07, 23.0), (-10.0, -5.509e-07, 23.0), (-3.749e-06, 6.412e-07, 23.0), (-1.144e-05, 50.0, 30.0), (0.0, 50.0, -30.0), (-20.0, 4.0, -30.0), (-10.0, 4.0, -18.0), (-10.0, 4.0, -20.0), (-8.0, 4.0, -18.0), (-8.0, 4.0, -20.0), (-2.611e-07, 4.0, -18.0), (-2.371e-07, 4.0, -20.0), (-10.0, 5.0, -18.0), (-10.0, 5.0, -20.0), (-8.0, 5.0, -18.0), (-8.0, 5.0, -20.0), (-3.803e-07, 5.0, -18.0), (-3.563e-07, 5.0, -20.0), (-20.0, 5.0, -30.0), (-18.0, 5.0, -30.0), (-18.0, 5.0, -18.0), (-18.0, 5.0, -20.0), (-27.0, -3.386e-06, -6.0), (-27.0, -3.051e-06, 6.0), (-20.0, 5.0, -18.0), (-20.0, 5.0, -20.0), (-20.0, 4.0, -18.0), (-20.0, 4.0, -20.0), (-18.0, 4.0, -18.0), (-18.0, 4.0, -20.0), (-8.0, -8.031e-07, 6.0), (-8.0, -1.129e-06, -6.0), (-10.0, -1.025e-06, 6.0), (-10.0, -1.359e-06, -6.0), (-1.835e-06, 1.506e-07, 6.0), (-8.098e-07, -1.756e-07, -6.0), (-20.0, 4.0, 6.0), (-20.0, -1.882e-06, 6.0), (-18.0, 4.0, 6.0), (-18.0, -1.644e-06, 6.0), (-20.0, 5.0, 6.0), (-18.0, 5.0, 6.0), (-20.0, -1.433e-05, -6.0), (-18.0, -1.409e-05, -6.0), (-18.0, 5.0, -6.0), (-20.0, 5.0, -6.0), (-20.0, 4.0, -6.0), (-18.0, 4.0, -6.0), (-8.0, -1.268e-06, 4.0), (-30.0, -3.878e-06, 4.0), (-27.0, -3.521e-06, 4.0), (-10.0, -1.494e-06, 4.0), (-1.323e-06, -3.145e-07, 4.0), (-18.0, 3.02e-07, -4.0), (-30.0, 3.02e-07, -4.0), (-8.0, 3.02e-07, -4.0), (-20.0, 3.02e-07, -4.0), (-27.0, 3.02e-07, -4.0), (8.882e-16, 3.02e-07, -4.0), (-20.0, 4.0, 4.0), (-20.0, -1.882e-06, 4.0), (-18.0, 4.0, 4.0), (-18.0, -1.644e-06, 4.0), (-20.0, 5.0, 4.0), (-18.0, 5.0, 4.0), (-10.0, 4.0, 6.0), (-10.0, 5.0, 6.0), (-10.0, 4.0, 4.0), (-10.0, 5.0, 4.0), (-8.0, 4.0, 6.0), (-8.0, 5.0, 6.0), (-8.0, 4.0, 4.0), (-8.0, 5.0, 4.0), (-10.0, 4.0, -4.0), (-10.0, 5.509e-06, -4.0), (-10.0, 5.0, -4.0), (-8.0, 4.0, -4.0), (-8.0, 5.0, -4.0), (-10.0, 4.0, -6.0), (-10.0, 5.0, -6.0), (-8.0, 4.0, -6.0), (-8.0, 5.0, -6.0), (2.0, 4.591e-06, -27.0), (2.0, -3.816e-06, 20.0), (2.0, -5.605e-06, 30.0), (2.0, -3.458e-06, 18.0), (2.0, 3.876e-06, -23.0), (2.0, 4.0, 20.0), (2.0, 4.0, 18.0), (2.0, 5.0, 20.0), (2.0, 5.0, 18.0), (2.0, 1.839e-07, -18.0), (2.0, 4.0, -18.0), (2.0, 4.0, -20.0), (2.0, 2.474e-07, -20.0), (2.0, 5.0, -18.0), (2.0, 5.0, -20.0), (2.0, 4.759e-07, -30.0), (2.0, -3.958e-07, 6.0), (2.0, -1.06e-07, -6.0), (2.0, 6.045e-08, -4.0), (2.0, -3.114e-07, 4.0), (-2.0, 5.143e-07, 27.0), (-2.0, -7.96e-07, -20.0), (-2.0, -1.075e-06, -30.0), (-2.0, -7.402e-07, -18.0), (-2.0, 4.028e-07, 23.0), (-2.0, 4.0, -20.0), (-2.0, 4.0, -18.0), (-2.0, 5.0, -20.0), (-2.0, 5.0, -18.0), (-2.0, -4.14e-07, -6.0), (-2.0, -8.78e-08, 6.0), (-2.0, -5.529e-07, 4.0), (-2.0, 3.02e-07, -4.0), (-2.0, -2.534e-06, 18.0), (-2.0, 4.0, 18.0), (-2.0, 4.0, 20.0), (-2.0, -2.773e-06, 20.0), (-2.0, 5.0, 18.0), (-2.0, 5.0, 20.0), (-2.0, -4.054e-06, 30.0), (2.0, 6.5, 18.0), (2.0, 7.5, 18.0), (-2.0, 7.5, 18.0), (-2.0, 6.5, 18.0), (2.0, 6.5, 20.0), (-2.0, 6.5, 20.0), (2.0, 5.5, 20.0), (-2.0, 5.5, 20.0), (2.0, 7.5, -18.0), (2.0, 6.5, -18.0), (-2.0, 6.5, -18.0), (-2.0, 7.5, -18.0), (2.0, 6.5, -20.0), (-2.0, 6.5, -20.0), (2.0, 5.5, -20.0), (-2.0, 5.5, -20.0)], [], [(0, 1, 3, 2), (51, 76, 69, 65), (9, 27, 25, 7), (14, 32, 37, 19), (22, 40, 38, 20), (17, 35, 31, 13), (8, 26, 28, 10), (11, 29, 27, 9), (25, 27, 28, 26), (25, 26, 24), (27, 29, 30, 28), (29, 31, 32, 30), (31, 33, 34, 32), (31, 35, 36, 33), (34, 38, 37, 32), (38, 40, 39, 37), (16, 34, 33, 15), (13, 31, 29, 11), (10, 28, 30, 12), (15, 33, 36, 18), (19, 37, 39, 21), (20, 38, 34, 16), (12, 30, 32, 14), (5, 57, 83, 94), (1, 41, 23, 0), (41, 25, 24, 23), (7, 25, 41, 1), (0, 6, 7, 1), (6, 8, 7), (9, 7, 8, 10), (11, 9, 10, 12), (13, 11, 12, 14), (16, 15, 13, 14), (20, 16, 14, 19), (21, 22, 20, 19), (17, 13, 15, 18), (162, 92, 43, 44), (169, 162, 44, 45), (52, 56, 68, 66), (59, 166, 144, 60), (53, 54, 72, 71), (134, 54, 135, 136), (139, 55, 56, 140), (94, 101, 178, 177), (5, 94, 177, 175), (101, 100, 49, 102), (3, 1, 59, 60), (59, 1, 41, 42), (69, 101, 102, 50), (48, 51, 65, 63), (46, 47, 62, 4), (47, 48, 63, 62), (44, 43, 58, 57), (45, 44, 57, 5), (77, 78, 80, 79), (100, 65, 64, 49), (56, 55, 71, 68), (68, 71, 72, 75), (53, 71, 55), (102, 49, 103, 106), (72, 70, 74, 75), (65, 69, 50, 64), (177, 178, 200, 199), (167, 159, 181, 184), (79, 80, 81, 61), (73, 56, 52, 67), (81, 80, 87, 88), (449, 87, 148, 453), (63, 65, 100, 99), (94, 99, 100, 101), (50, 102, 106, 104), (75, 74, 90, 91), (4, 62, 98, 95), (62, 63, 99, 98), (57, 58, 82, 83), (83, 82, 95, 98), (94, 83, 98, 99), (64, 50, 107, 108), (105, 64, 108, 84), (51, 108, 107, 76), (140, 56, 73, 142), (173, 107, 85, 171), (68, 75, 91, 109), (66, 68, 109, 89), (142, 73, 97, 141), (89, 109, 73, 67), (50, 104, 85, 107), (103, 49, 91, 93), (49, 64, 109, 91), (112, 113, 117, 116), (500, 502, 111, 110), (116, 117, 121, 120), (113, 110, 114, 117), (111, 112, 116, 115), (110, 111, 115, 114), (117, 114, 118, 121), (115, 116, 120, 119), (115, 119, 125, 123), (452, 448, 127, 143), (91, 90, 124, 93), (123, 125, 96, 97), (64, 105, 123, 109), (109, 123, 97, 73), (105, 103, 93, 123), (118, 114, 93, 124), (114, 115, 123, 93), (76, 107, 173, 170), (451, 128, 149, 454), (450, 449, 129, 130), (54, 134, 70, 72), (2, 133, 132, 131), (135, 54, 137, 138), (48, 139, 140, 51), (51, 140, 142, 108), (108, 142, 141, 84), (175, 177, 199, 197), (53, 137, 54), (139, 137, 53, 55), (138, 137, 47, 46), (48, 47, 137, 139), (453, 148, 154, 455), (454, 149, 155, 456), (78, 86, 147, 145), (87, 80, 146, 148), (80, 78, 145, 146), (152, 151, 153, 154), (494, 455, 456, 488), (145, 147, 153, 151), (148, 146, 152, 154), (187, 189, 162, 169), (168, 79, 61, 126), (151, 152, 160, 159), (164, 160, 158, 157), (189, 188, 92, 162), (159, 160, 164, 163), (41, 23, 122, 161), (160, 168, 126, 158), (77, 79, 168, 167), (59, 42, 165, 166), (152, 146, 168, 160), (166, 164, 157, 144), (145, 151, 159, 167), (146, 145, 167, 168), (166, 165, 163, 164), (163, 165, 183, 182), (78, 174, 172, 86), (101, 69, 176, 178), (179, 180, 184, 183), (184, 181, 182, 183), (77, 167, 184, 180), (165, 42, 179, 183), (159, 163, 182, 181), (198, 197, 199, 200), (194, 195, 189, 187), (195, 192, 188, 189), (186, 190, 196, 191), (187, 186, 191, 194), (161, 122, 192, 195), (210, 212, 216, 214), (200, 178, 202, 204), (204, 202, 206, 208), (198, 200, 204, 203), (178, 176, 201, 202), (206, 205, 207, 208), (204, 208, 212, 210), (202, 201, 205, 206), (208, 207, 211, 212), (203, 204, 210, 209), (213, 214, 216, 215), (212, 211, 215, 216), (209, 210, 214, 213), (217, 218, 220, 219), (268, 293, 286, 282), (226, 244, 242, 224), (231, 249, 254, 236), (239, 257, 255, 237), (234, 252, 248, 230), (225, 243, 245, 227), (228, 246, 244, 226), (242, 244, 245, 243), (242, 243, 241), (244, 246, 247, 245), (246, 248, 249, 247), (248, 250, 251, 249), (248, 252, 253, 250), (251, 255, 254, 249), (255, 257, 256, 254), (233, 251, 250, 232), (230, 248, 246, 228), (227, 245, 247, 229), (232, 250, 253, 235), (236, 254, 256, 238), (494, 492, 334, 333), (237, 255, 251, 233), (229, 247, 249, 231), (222, 274, 300, 311), (218, 258, 240, 217), (258, 242, 241, 240), (224, 242, 258, 218), (217, 223, 224, 218), (223, 225, 224), (226, 224, 225, 227), (228, 226, 227, 229), (230, 228, 229, 231), (233, 232, 230, 231), (237, 233, 231, 236), (238, 239, 237, 236), (234, 230, 232, 235), (389, 309, 260, 261), (269, 273, 285, 283), (276, 393, 371, 277), (270, 271, 289, 288), (359, 271, 360, 361), (364, 272, 273, 365), (311, 318, 407, 406), (222, 311, 406, 402), (318, 317, 266, 319), (220, 218, 276, 277), (276, 218, 258, 259), (286, 318, 319, 267), (265, 268, 282, 280), (263, 264, 279, 221), (264, 265, 280, 279), (261, 260, 275, 274), (262, 261, 274, 222), (294, 295, 297, 296), (317, 282, 281, 266), (273, 272, 288, 285), (285, 288, 289, 292), (270, 288, 272), (319, 266, 320, 323), (289, 287, 291, 292), (282, 286, 267, 281), (406, 407, 430, 429), (394, 386, 410, 413), (296, 297, 298, 278), (290, 273, 269, 284), (298, 297, 304, 305), (469, 304, 375, 473), (280, 282, 317, 316), (311, 316, 317, 318), (267, 319, 323, 321), (292, 291, 307, 308), (221, 279, 315, 312), (279, 280, 316, 315), (274, 275, 299, 300), (300, 299, 312, 315), (311, 300, 315, 316), (281, 267, 324, 325), (239, 238, 330, 329), (256, 257, 326, 327), (257, 239, 329, 326), (322, 281, 325, 301), (268, 325, 324, 293), (365, 273, 290, 367), (398, 324, 302, 396), (285, 292, 308, 328), (283, 285, 328, 306), (367, 290, 314, 366), (306, 328, 290, 284), (267, 321, 302, 324), (320, 266, 308, 310), (266, 281, 328, 308), (333, 334, 338, 337), (492, 493, 331, 334), (495, 494, 333, 332), (493, 495, 332, 331), (337, 338, 342, 341), (334, 331, 335, 338), (332, 333, 337, 336), (331, 332, 336, 335), (338, 335, 339, 342), (336, 337, 341, 340), (336, 340, 346, 344), (472, 468, 348, 368), (308, 307, 345, 310), (344, 346, 313, 314), (281, 322, 344, 328), (328, 344, 314, 290), (322, 320, 310, 344), (339, 335, 310, 345), (335, 336, 344, 310), (235, 253, 350, 352), (252, 351, 350, 253), (353, 351, 252, 234), (352, 353, 234, 235), (471, 349, 376, 474), (470, 469, 354, 355), (271, 359, 287, 289), (219, 358, 357, 356), (360, 271, 362, 363), (265, 364, 365, 268), (268, 365, 367, 325), (325, 367, 366, 301), (402, 406, 429, 425), (270, 362, 271), (364, 362, 270, 272), (363, 362, 264, 263), (265, 264, 362, 364), (357, 358, 370, 369), (473, 375, 381, 475), (474, 376, 382, 476), (295, 303, 374, 372), (304, 297, 373, 375), (297, 295, 372, 373), (379, 378, 380, 381), (372, 374, 380, 378), (375, 373, 379, 381), (395, 296, 278, 347), (378, 379, 387, 386), (391, 387, 385, 384), (416, 415, 309, 389), (386, 387, 391, 390), (258, 240, 343, 388), (387, 395, 347, 385), (294, 296, 395, 394), (276, 259, 392, 393), (355, 370, 358, 219), (379, 373, 395, 387), (393, 391, 384, 371), (372, 378, 386, 394), (373, 372, 394, 395), (393, 392, 390, 391), (390, 392, 412, 411), (295, 399, 397, 303), (428, 426, 425, 427), (471, 477, 401, 349), (479, 478, 400, 418), (286, 293, 405, 404), (262, 222, 402, 403), (318, 286, 404, 407), (408, 409, 413, 412), (413, 410, 411, 412), (294, 394, 413, 409), (392, 259, 408, 412), (386, 390, 411, 410), (427, 425, 429, 430), (423, 420, 415, 416), (480, 479, 418, 424), (388, 343, 420, 423), (441, 443, 447, 445), (477, 480, 424, 401), (430, 407, 432, 434), (403, 402, 425, 426), (434, 432, 436, 438), (427, 430, 434, 433), (407, 404, 431, 432), (436, 435, 437, 438), (434, 438, 443, 441), (432, 431, 435, 436), (438, 437, 442, 443), (433, 434, 441, 439), (444, 445, 447, 446), (443, 442, 446, 447), (439, 441, 445, 444), (503, 501, 113, 112), (459, 460, 354, 377), (22, 21, 353, 352), (39, 40, 350, 351), (40, 22, 352, 350), (180, 174, 78, 77), (457, 458, 376, 349), (501, 500, 110, 113), (502, 503, 112, 111), (191, 196, 174, 180), (18, 36, 326, 329), (35, 327, 326, 36), (330, 327, 35, 17), (329, 330, 17, 18), (194, 191, 180, 179), (132, 133, 369, 370), (131, 132, 370, 355), (462, 459, 377, 383), (458, 461, 382, 376), (42, 41, 161, 179), (448, 463, 355, 127), (465, 457, 349, 401), (130, 369, 133, 2), (460, 452, 143, 354), (186, 187, 197, 198), (451, 464, 400, 128), (466, 465, 401, 424), (69, 76, 170, 176), (45, 5, 175, 169), (467, 466, 424, 418), (179, 161, 195, 194), (464, 467, 418, 400), (169, 175, 197, 187), (186, 198, 203, 190), (176, 170, 173, 201), (205, 171, 185, 207), (201, 173, 171, 205), (207, 185, 193, 211), (190, 203, 209, 196), (174, 213, 215, 172), (211, 193, 172, 215), (196, 209, 213, 174), (403, 389, 261, 262), (483, 484, 129, 150), (409, 399, 295, 294), (481, 482, 149, 128), (419, 440, 399, 409), (293, 324, 398, 405), (422, 419, 409, 408), (356, 357, 369, 130), (494, 495, 486, 156, 455), (486, 483, 150, 156), (482, 485, 155, 149), (426, 416, 389, 403), (259, 258, 388, 408), (468, 487, 130, 348), (478, 481, 128, 400), (484, 472, 368, 129), (422, 423, 416, 426), (428, 417, 440, 419), (426, 428, 419, 422), (408, 388, 423, 422), (428, 427, 433, 417), (404, 405, 398, 431), (435, 396, 414, 437), (431, 398, 396, 435), (437, 414, 421, 442), (417, 433, 439, 440), (399, 444, 446, 397), (442, 421, 397, 446), (440, 439, 444, 399), (129, 449, 453, 150), (141, 97, 448, 452), (86, 451, 454, 147), (88, 87, 449, 450), (150, 453, 455, 156), (147, 454, 456, 153), (154, 153, 456, 455), (105, 84, 460, 459), (85, 104, 458, 457), (106, 103, 462, 461), (103, 105, 459, 462), (104, 106, 461, 458), (97, 96, 463, 448), (171, 85, 457, 465), (84, 141, 452, 460), (86, 172, 464, 451), (185, 171, 465, 466), (193, 185, 466, 467), (172, 193, 467, 464), (354, 469, 473, 377), (366, 314, 468, 472), (303, 471, 474, 374), (305, 304, 469, 470), (377, 473, 475, 383), (374, 474, 476, 380), (381, 380, 476, 475), (303, 397, 477, 471), (414, 396, 478, 479), (421, 414, 479, 480), (397, 421, 480, 477), (322, 301, 484, 483), (302, 321, 482, 481), (323, 320, 486, 485), (320, 322, 483, 486), (321, 323, 485, 482), (314, 313, 487, 468), (396, 302, 481, 478), (301, 366, 472, 484), (327, 330, 489, 488), (330, 238, 490, 489), (256, 327, 488, 491), (238, 256, 491, 490), (488, 489, 492, 494), (489, 490, 493, 492), (456, 155, 485, 491, 488), (490, 491, 495, 493), (21, 39, 497, 496), (351, 353, 499, 498), (353, 21, 496, 499), (39, 351, 498, 497), (496, 497, 502, 500), (498, 499, 501, 503), (499, 496, 500, 501), (476, 382, 461, 497, 498), (461, 462, 502, 497), (476, 498, 503, 475), (503, 502, 462, 475), (485, 486, 495, 491)])
_uv = me_plane.uv_layers.new(name='UVMap')
_uv.uv.foreach_set('vector', [8.0, -11.0, 11.0, -11.0, 11.0, -1.0, 8.0, -1.0, 5.0, -9.0, 7.0, -9.0, 7.0, -5.0, 5.0, -5.0, 5.0, -9.0, 4.0, -9.0, 4.0, -2.0, 5.0, -2.0, 4.0, -9.0, 4.0, -10.0, -8.0, -10.0, -8.0, -9.0, 5.0, -9.0, 4.0, -9.0, 4.0, -4.0, 5.0, -4.0, 4.0, -9.0, 4.0, -10.0, -8.0, -10.0, -8.0, -9.0, 5.0, -9.0, 4.0, -9.0, 4.0, -22.0, 5.0, -22.0, 4.0, -9.0, 4.0, -10.0, 3.0, -10.0, 3.0, -9.0, 5.0, -10.0, 5.0, -17.0, 2.0, -20.0, 2.0, -7.0, 5.0, -10.0, 2.0, -7.0, 5.0, -7.0, 5.0, -9.0, 6.0, -9.0, 4.0, -12.0, 2.0, -12.0, 4.0, -9.0, 4.0, -19.0, 2.0, -19.0, 2.0, -12.0, 4.0, -9.0, 4.0, -12.0, 2.0, -12.0, 2.0, -9.0, 4.0, -9.0, 16.0, -9.0, 10.0, -12.0, 4.0, -12.0, 4.0, -10.0, -2.0, -10.0, -8.0, -7.0, 4.0, -7.0, 4.0, -10.0, 4.0, -15.0, -2.0, -15.0, -2.0, -7.0, 4.0, -9.0, 4.0, -10.0, 6.0, -10.0, 6.0, -9.0, 5.0, -9.0, 4.0, -9.0, 4.0, 1.0, 5.0, 1.0, 4.0, -9.0, 4.0, -10.0, 6.0, -10.0, 6.0, -9.0, 4.0, -9.0, 4.0, -10.0, 10.0, -10.0, 10.0, -9.0, 5.0, -9.0, 4.0, -9.0, 4.0, -17.0, 5.0, -17.0, 4.0, -9.0, 4.0, -10.0, 10.0, -10.0, 10.0, -9.0, 5.0, -10.0, 4.0, -10.0, 4.0, -17.0, 5.0, -17.0, 5.0, -9.0, 5.0, -2.0, 6.0, -2.0, 6.0, -9.0, 5.0, -8.0, 3.0, -8.0, 3.0, -5.0, 5.0, -5.0, 5.0, -8.0, -13.0, -8.0, -13.0, -5.0, 5.0, -5.0, 5.0, -9.0, 5.0, -10.0, 23.0, -19.0, 25.0, -19.0, 8.0, -11.0, 8.0, -31.0, 11.0, -31.0, 11.0, -11.0, 8.0, -11.0, 8.0, -14.0, 11.0, -11.0, 8.0, -11.0, 1.0, -11.0, -2.0, -14.0, 11.0, -14.0, 8.0, -12.0, 8.0, -13.0, 11.0, -16.0, 11.0, -14.0, 8.0, -12.0, -2.0, -12.0, 1.0, -14.0, 8.0, -14.0, 9.0, -12.0, 9.0, -10.0, 6.0, -10.0, 6.0, -12.0, 9.0, -12.0, 9.0, -6.0, 6.0, -6.0, 6.0, -18.0, 8.0, -12.0, 8.0, -6.0, 3.0, -6.0, -3.815e-06, -12.0, 8.0, -12.0, 8.0, -24.0, 11.0, -24.0, 11.0, -18.0, 9.0, -11.0, 6.0, -11.0, 6.0, -23.0, 9.0, -23.0, 8.0, -11.0, 1.0, -11.0, 1.0, -23.0, 8.0, -23.0, 5.0, -9.0, 8.0, -9.0, 8.0, -5.0, 5.0, -5.0, 5.0, -9.0, 5.0, -5.0, 15.0, -5.0, 15.0, -9.0, 5.0, -10.0, 6.0, -10.0, 10.0, -17.0, 9.0, -17.0, 9.0, -11.0, 9.0, -8.0, 6.0, -8.0, 6.0, -11.0, 8.0, -12.0, 8.0, -16.0, 10.0, -16.0, 10.0, -12.0, 8.0, -11.0, 10.0, -11.0, 10.0, 1.0, 8.0, 1.0, 5.0, -9.0, 5.0, -8.0, 17.0, -8.0, 17.0, -9.0, 8.0, -11.0, 8.0, -13.0, 16.0, -13.0, 16.0, -11.0, 7.0, -11.0, 7.0, -21.0, 14.0, -21.0, 14.0, -11.0, 8.0, -11.0, 1.0, -11.0, 1.0, -13.0, 8.0, -13.0, 5.0, -9.0, 6.0, -9.0, 6.0, -17.0, 5.0, -17.0, 5.0, -9.0, 5.0, -11.0, 9.0, -11.0, 9.0, -9.0, 5.0, -9.0, 5.0, -12.0, 9.0, -12.0, 9.0, -9.0, 5.0, -10.0, 5.0, -17.0, 9.0, -17.0, 9.0, -10.0, 5.0, -10.0, 5.0, -7.0, 9.0, -7.0, 9.0, -10.0, 5.0, -9.0, 5.0, -2.0, 9.0, -2.0, 9.0, -9.0, 8.0, -11.0, 16.0, -11.0, 16.0, -9.0, 8.0, -9.0, 4.0, -9.0, 3.0, -9.0, 3.0, -17.0, 4.0, -17.0, 5.0, -9.0, 5.0, -7.0, 9.0, -7.0, 9.0, -9.0, 5.0, -9.0, 5.0, -7.0, 6.0, -7.0, 6.0, -9.0, 5.0, -10.0, 9.0, -17.0, 5.0, -17.0, 8.0, -11.0, 8.0, -13.0, 10.0, -13.0, 10.0, -11.0, 8.0, -12.0, 8.0, -15.0, 10.0, -15.0, 10.0, -12.0, 5.0, -9.0, 7.0, -9.0, 7.0, -17.0, 5.0, -17.0, 8.0, -11.0, 10.0, -11.0, 10.0, -9.0, 8.0, -9.0, 5.0, -9.0, 5.0, -8.0, -7.0, -8.0, -7.0, -9.0, 8.0, -11.0, 16.0, -11.0, 16.0, -1.0, 8.0, -1.0, 8.0, -12.0, -7.629e-06, -12.0, -9.537e-06, -15.0, 8.0, -15.0, 8.0, -11.0, 8.0, -21.0, 10.0, -21.0, 10.0, -11.0, 5.0, -9.0, 5.0, -3.0, 9.0, -3.0, 9.0, -9.0, 5.0, -9.0, 5.0, -11.0, 6.0, -11.0, 6.0, -9.0, 8.0, -11.0, 8.0, -13.0, 10.0, -13.0, 10.0, -11.0, 5.0, -9.0, 6.0, -9.0, 6.0, -11.0, 5.0, -11.0, 8.0, -12.0, 8.0, -15.0, 16.0, -15.0, 16.0, -12.0, 5.0, -9.0, 5.0, -12.0, 6.0, -12.0, 6.0, -9.0, 5.0, -10.0, 5.0, -17.0, 6.0, -17.0, 6.0, -10.0, 5.0, -10.0, 5.0, -7.0, 6.0, -7.0, 6.0, -10.0, 9.0, -11.0, 6.0, -11.0, 6.0, -13.0, 9.0, -13.0, 8.0, -11.0, 1.0, -11.0, 1.0, -13.0, 8.0, -13.0, 5.0, -9.0, 7.0, -9.0, 7.0, -13.0, 5.0, -13.0, 5.0, -9.0, 5.0, -7.0, 1.0, -7.0, 1.0, -9.0, 8.0, -11.0, 16.0, -11.0, 16.0, -9.0, 8.0, -9.0, 8.0, -12.0, 8.0, -16.0, 16.0, -16.0, 16.0, -12.0, 8.0, -11.0, 8.0, -23.0, 10.0, -23.0, 10.0, -11.0, 5.0, -9.0, 6.0, -9.0, 6.0, -17.0, 5.0, -17.0, 5.0, -9.0, 8.0, -9.0, 8.0, -17.0, 5.0, -17.0, 8.0, -12.0, 8.0, -16.0, 10.0, -16.0, 10.0, -12.0, 5.0, -9.0, 8.0, -9.0, 8.0, -13.0, 5.0, -13.0, 5.0, -9.0, 5.0, -11.0, 1.0, -11.0, 1.0, -9.0, 8.0, -11.0, 6.0, -11.0, 6.0, -18.0, 8.0, -18.0, 5.0, -10.0, 5.0, -11.0, -2.0, -11.0, -2.0, -10.0, 4.0, -9.0, 4.0, -8.0, -1.24e-05, -8.0, -1.335e-05, -9.0, 5.0, -8.5, 5.0, -9.5, 2.0, -11.0, 2.0, -10.0, 4.0, -9.0, 4.0, -8.0, 1.0, -8.0, 1.0, -9.0, 8.0, -12.0, 4.0, -12.0, 4.0, -16.0, 8.0, -16.0, 4.0, -9.0, 4.0, -13.0, -1.621e-05, -13.0, -1.335e-05, -9.0, 4.0, -10.0, 4.0, -11.0, -1.526e-05, -11.0, -1.144e-05, -10.0, 8.0, -12.0, 4.0, -12.0, 4.0, -15.0, 8.0, -15.0, 4.0, -9.0, 4.0, -13.0, 1.0, -13.0, 1.0, -9.0, 4.0, -9.0, 1.0, -9.0, 1.0, -3.0, 4.0, -3.0, 8.0, -12.0, 8.0, -16.0, 10.0, -16.0, 10.0, -12.0, 8.0, -12.0, 8.0, -15.0, 10.0, -15.0, 10.0, -12.0, 4.0, -9.0, 1.0, -9.0, 1.0, -13.0, 4.0, -13.0, 5.0, -9.0, 5.0, -11.0, -2.0, -11.0, -2.0, -9.0, 5.0, -9.0, 5.0, -11.0, 1.0, -11.0, 1.0, -9.0, 5.0, -9.0, 5.0, -8.0, -2.0, -8.0, -2.0, -9.0, 8.0, -11.0, 8.0, -8.0, 2.0, -8.0, 2.0, -11.0, 4.0, -9.0, 3.0, -9.0, 3.0, -3.0, 4.0, -3.0, 8.0, -11.0, 16.0, -11.0, 16.0, 1.0, 8.0, 1.0, 5.0, -9.0, 5.0, -11.0, 9.0, -11.0, 9.0, -9.0, 8.0, -11.0, 8.0, -21.0, 10.0, -21.0, 10.0, -11.0, 9.0, -12.0, 9.0, -15.0, 16.0, -15.0, 16.0, -12.0, 5.0, -9.0, 5.0, 41.0, -55.0, 41.0, -55.0, -9.0, 8.0, -12.0, 11.0, -12.0, 11.0, -8.0, 8.0, -8.0, 8.0, -11.0, 8.0, -14.0, 10.0, -14.0, 10.0, -11.0, 8.0, -11.0, 8.0, -14.0, 16.0, -14.0, 16.0, -11.0, 8.0, -11.0, 8.0, -14.0, 10.0, -14.0, 10.0, -11.0, 5.0, -9.0, 5.0, -8.0, 7.0, -8.0, 7.0, -9.0, 4.0, -9.0, 8.0, -9.0, 4.0, -8.0, 8.0, -12.0, 1.0, -12.0, 1.0, -16.0, 8.0, -16.0, 8.0, -12.0, 11.0, -12.0, 11.0, -9.0, 8.0, -9.0, 8.0, -11.0, 1.0, -11.0, 1.0, -14.0, 8.0, -14.0, 5.0, -9.0, 5.0, -3.0, 6.0, -3.0, 6.0, -9.0, 5.0, -9.0, 5.0, -11.0, 6.0, -11.0, 6.0, -9.0, 5.0, -9.0, 5.0, -11.0, 9.0, -11.0, 9.0, -9.0, 5.0, -9.0, 5.0, -7.0, 9.0, -7.0, 9.0, -9.0, 5.0, -9.0, 3.0, -9.0, 3.0, -5.0, 5.0, -5.0, 8.0, -11.0, 8.0, -13.0, 10.0, -13.0, 10.0, -11.0, 5.0, -9.5, 5.0, -10.0, 3.0, -10.0, 3.0, -8.5, 5.0, -9.0, 5.0, -11.0, 6.0, -11.0, 6.0, -9.0, 5.0, -9.0, 5.0, -7.0, 6.0, -7.0, 6.0, -9.0, 8.0, -11.0, 1.0, -11.0, 1.0, -13.0, 8.0, -13.0, 5.0, -9.0, 5.0, -13.0, 15.0, -13.0, 15.0, -9.0, 8.0, -11.0, 8.0, -9.0, 7.629e-06, -9.0, 5.722e-06, -11.0, 8.0, -11.0, 10.0, -11.0, 10.0, -1.0, 8.0, -1.0, 9.0, -11.0, 6.0, -11.0, 6.0, -13.0, 9.0, -13.0, 8.0, -11.0, 8.0, -9.0, 6.0, -9.0, 6.0, -11.0, 7.0, -11.0, 4.0, -11.0, 4.0, -23.0, 7.0, -23.0, 5.0, -8.0, 5.0, -9.0, 15.0, -9.0, 15.0, -8.0, 5.0, -9.0, 7.0, -9.0, 7.0, -5.0, 5.0, -5.0, 5.0, -9.0, 3.0, -9.0, 3.0, -5.0, 5.0, -5.0, 6.0, -9.0, 5.0, -9.0, 5.0, -1.0, 6.0, -1.0, 5.0, -9.0, 5.0, -8.0, 15.0, -8.0, 15.0, -9.0, 5.0, -9.0, 6.0, -9.0, 6.0, -1.0, 5.0, -1.0, 8.0, -11.0, 8.0, -13.0, 5.722e-06, -13.0, 7.629e-06, -11.0, 5.0, -9.0, 3.0, -9.0, 3.0, -8.0, 5.0, -8.0, 5.0, -8.0, 5.0, -9.0, -7.0, -9.0, -7.0, -8.0, 8.0, -11.0, 8.0, -23.0, 10.0, -23.0, 10.0, -11.0, 5.0, -10.0, 5.0, -11.0, 17.0, -11.0, 17.0, -10.0, 5.0, -9.0, 5.0, -11.0, 9.0, -11.0, 9.0, -9.0, 5.0, -9.0, 6.0, -9.0, 6.0, -7.0, 5.0, -7.0, 5.0, -9.0, 5.0, -5.0, -7.0, -5.0, -7.0, -9.0, 5.0, -9.0, 5.0, -13.0, -7.0, -13.0, -7.0, -9.0, 8.0, -11.0, 6.0, -11.0, 6.0, -23.0, 8.0, -23.0, 5.0, -9.0, 5.0, -7.0, 6.0, -7.0, 6.0, -9.0, 8.0, -11.0, 1.0, -11.0, 1.0, -19.0, 8.0, -19.0, 9.0, -11.0, 6.0, -11.0, 6.0, -19.0, 9.0, -19.0, 8.0, -11.0, 16.0, -11.0, 16.0, -3.0, 8.0, -3.0, 8.0, -11.0, 10.0, -11.0, 10.0, -3.0, 8.0, -3.0, 9.0, -11.0, 6.0, -11.0, 6.0, -13.0, 9.0, -13.0, 8.0, -11.0, 10.0, -11.0, 10.0, -9.0, 8.0, -9.0, 8.0, -11.0, 8.0, -13.0, 16.0, -13.0, 16.0, -11.0, 8.0, -11.0, 8.0, -13.0, 10.0, -13.0, 10.0, -11.0, 5.0, -9.0, 6.0, -9.0, 6.0, -17.0, 5.0, -17.0, 6.0, -9.0, 5.0, -9.0, 5.0, -17.0, 6.0, -17.0, 5.0, -10.0, 5.0, -11.0, 7.0, -11.0, 7.0, -10.0, 8.0, -11.0, 10.0, -11.0, 10.0, -3.0, 8.0, -3.0, 4.0, -9.0, 3.0, -9.0, 3.0, -11.0, 4.0, -11.0, 5.0, -10.0, 5.0, -11.0, 13.0, -11.0, 13.0, -10.0, 5.0, -9.0, 5.0, -8.0, 13.0, -8.0, 13.0, -9.0, 5.0, -9.0, 6.0, -9.0, 6.0, -11.0, 5.0, -11.0, 5.0, -10.0, 5.0, -11.0, 7.0, -11.0, 7.0, -10.0, 5.0, -9.0, 5.0, -8.0, 7.0, -8.0, 7.0, -9.0, 8.0, -11.0, 5.0, -11.0, 5.0, -21.0, 8.0, -21.0, 5.0, -9.0, 3.0, -9.0, 3.0, -5.0, 5.0, -5.0, 5.0, -9.0, 4.0, -9.0, 4.0, -16.0, 5.0, -16.0, 6.0, -9.0, 6.0, -10.0, 18.0, -10.0, 18.0, -9.0, 5.0, -9.0, 4.0, -9.0, 4.0, -14.0, 5.0, -14.0, 6.0, -9.0, 6.0, -10.0, 18.0, -10.0, 18.0, -9.0, 5.0, -9.0, 4.0, -9.0, 4.0, 4.0, 5.0, 4.0, 6.0, -9.0, 6.0, -10.0, 7.0, -10.0, 7.0, -9.0, 5.0, -8.0, 5.0, -1.0, 8.0, 2.0, 8.0, -11.0, 5.0, -8.0, 8.0, -11.0, 5.0, -11.0, 5.0, -9.0, 4.0, -9.0, 6.0, -6.0, 8.0, -6.0, 6.0, -9.0, 6.0, 1.0, 8.0, 1.0, 8.0, -6.0, 6.0, -9.0, 6.0, -6.0, 8.0, -6.0, 8.0, -9.0, 6.0, -9.0, -6.0, -9.0, -1.24e-05, -6.0, 6.0, -6.0, 6.0, -8.0, 12.0, -8.0, 18.0, -11.0, 6.0, -11.0, 6.0, -8.0, 6.0, -3.0, 12.0, -3.0, 12.0, -11.0, 6.0, -9.0, 6.0, -10.0, 4.0, -10.0, 4.0, -9.0, 5.0, -9.0, 4.0, -9.0, 4.0, -19.0, 5.0, -19.0, 6.0, -9.0, 6.0, -10.0, 4.0, -10.0, 4.0, -9.0, 6.0, -9.0, 6.0, -10.0, -1.431e-05, -10.0, -1.335e-05, -9.0, 5.0, -9.0, 4.0, -9.0, 4.0, -1.0, 5.0, -1.0, 5.0, -9.5, 5.0, -8.5, 8.0, -10.0, 8.0, -11.0, 6.0, -9.0, 6.0, -10.0, -1.431e-05, -10.0, -1.431e-05, -9.0, 5.0, -8.0, 4.0, -8.0, 4.0, -1.0, 5.0, -1.0, 5.0, -9.0, 5.0, -16.0, 6.0, -16.0, 6.0, -9.0, 5.0, -10.0, 7.0, -10.0, 7.0, -13.0, 5.0, -13.0, 5.0, -10.0, 23.0, -10.0, 23.0, -13.0, 5.0, -13.0, 5.0, -9.0, 5.0, -10.0, -13.0, -19.0, -15.0, -19.0, 8.0, -11.0, 8.0, 9.0, 5.0, 9.0, 5.0, -11.0, 8.0, -11.0, 8.0, -8.0, 5.0, -11.0, 8.0, -11.0, 15.0, -11.0, 18.0, -8.0, 5.0, -8.0, 8.0, -10.0, 8.0, -9.0, 5.0, -6.0, 5.0, -8.0, 8.0, -10.0, 18.0, -10.0, 15.0, -8.0, 8.0, -8.0, 7.0, -10.0, 7.0, -12.0, 10.0, -12.0, 10.0, -10.0, 7.0, -10.0, 7.0, -16.0, 10.0, -16.0, 10.0, -4.0, 8.0, -12.0, 8.0, -18.0, 13.0, -18.0, 16.0, -12.0, 8.0, -10.0, 8.0, 2.0, 5.0, 2.0, 5.0, -4.0, 7.0, -11.0, 10.0, -11.0, 10.0, 1.0, 7.0, 1.0, 5.0, -9.0, 2.0, -9.0, 2.0, -5.0, 5.0, -5.0, 5.0, -9.0, 5.0, -5.0, -5.0, -5.0, -5.0, -9.0, 5.0, -8.0, 6.0, -8.0, 10.0, -1.0, 9.0, -1.0, 7.0, -11.0, 7.0, -14.0, 10.0, -14.0, 10.0, -11.0, 8.0, -10.0, 8.0, -6.0, 6.0, -6.0, 6.0, -10.0, 8.0, -11.0, 6.0, -11.0, 6.0, -23.0, 8.0, -23.0, 5.0, -9.0, 5.0, -8.0, -7.0, -8.0, -7.0, -9.0, 8.0, -11.0, 8.0, -9.0, 3.815e-06, -9.0, 3.815e-06, -11.0, 9.0, -11.0, 9.0, -1.0, 2.0, -1.0, 2.0, -11.0, 8.0, -11.0, 15.0, -11.0, 15.0, -9.0, 8.0, -9.0, 5.0, -9.0, 6.0, -9.0, 6.0, -1.0, 5.0, -1.0, 5.0, -9.0, 5.0, -7.0, 9.0, -7.0, 9.0, -9.0, 5.0, -9.0, 5.0, -6.0, 9.0, -6.0, 9.0, -9.0, 5.0, -8.0, 5.0, -1.0, 9.0, -1.0, 9.0, -8.0, 5.0, -8.0, 5.0, -11.0, 9.0, -11.0, 9.0, -8.0, 5.0, -9.0, 5.0, -16.0, 9.0, -16.0, 9.0, -9.0, 8.0, -11.0, -3.815e-06, -11.0, -3.815e-06, -13.0, 8.0, -13.0, 6.0, -9.0, 5.0, -9.0, 5.0, -1.0, 6.0, -1.0, 5.0, -9.0, 5.0, -11.0, 9.0, -11.0, 9.0, -9.0, 5.0, -9.0, 5.0, -11.0, 6.0, -11.0, 6.0, -9.0, 5.0, -8.0, 9.0, -1.0, 5.0, -1.0, 8.0, -11.0, 8.0, -9.0, 6.0, -9.0, 6.0, -11.0, 8.0, -10.0, 8.0, -7.0, 6.0, -7.0, 6.0, -10.0, 5.0, -9.0, 3.0, -9.0, 3.0, -1.0, 5.0, -1.0, 8.0, -11.0, 6.0, -11.0, 6.0, -13.0, 8.0, -13.0, 5.0, -9.0, 5.0, -8.0, 17.0, -8.0, 17.0, -9.0, 8.0, -11.0, -3.815e-06, -11.0, -3.815e-06, -21.0, 8.0, -21.0, 8.0, -10.0, 16.0, -10.0, 16.0, -7.0, 8.0, -7.0, 8.0, -11.0, 8.0, -1.0, 6.0, -1.0, 6.0, -11.0, 5.0, -9.0, 5.0, -15.0, 9.0, -15.0, 9.0, -9.0, 5.0, -9.0, 5.0, -7.0, 6.0, -7.0, 6.0, -9.0, 8.0, -11.0, 8.0, -9.0, 6.0, -9.0, 6.0, -11.0, 5.0, -9.0, 6.0, -9.0, 6.0, -7.0, 5.0, -7.0, 8.0, -10.0, 8.0, -7.0, 5.722e-06, -7.0, 4.768e-06, -10.0, 5.0, -9.0, 5.0, -6.0, 6.0, -6.0, 6.0, -9.0, 5.0, -8.0, 5.0, -1.0, 6.0, -1.0, 6.0, -8.0, 5.0, -8.0, 5.0, -11.0, 6.0, -11.0, 6.0, -8.0, 7.0, -11.0, 10.0, -11.0, 10.0, -9.0, 7.0, -9.0, 8.0, -11.0, 15.0, -11.0, 15.0, -9.0, 8.0, -9.0, 5.0, -9.0, 3.0, -9.0, 3.0, -13.0, 5.0, -13.0, 8.0, -10.0, 8.0, -4.0, 4.0, -4.0, 4.0, -10.0, 4.0, -9.0, -2.0, -9.0, -2.0, -5.0, 4.0, -5.0, 6.0, -9.0, 7.0, -9.0, 7.0, -5.0, 6.0, -5.0, 5.0, -9.0, 5.0, -11.0, 1.0, -11.0, 1.0, -9.0, 8.0, -11.0, 2.861e-06, -11.0, 2.861e-06, -13.0, 8.0, -13.0, 8.0, -10.0, 8.0, -6.0, 4.768e-06, -6.0, 3.815e-06, -10.0, 8.0, -11.0, 8.0, 1.0, 6.0, 1.0, 6.0, -11.0, 5.0, -9.0, 6.0, -9.0, 6.0, -1.0, 5.0, -1.0, 5.0, -9.0, 2.0, -9.0, 2.0, -1.0, 5.0, -1.0, 8.0, -10.0, 8.0, -6.0, 6.0, -6.0, 6.0, -10.0, 5.0, -9.0, 2.0, -9.0, 2.0, -13.0, 5.0, -13.0, 5.0, -9.0, 5.0, -7.0, 1.0, -7.0, 1.0, -9.0, 8.0, -11.0, 10.0, -11.0, 10.0, -4.0, 8.0, -4.0, 5.0, -8.0, 5.0, -9.0, 12.0, -9.0, 12.0, -8.0, 4.0, -9.0, 4.0, -8.0, 8.0, -8.0, 8.0, -9.0, 8.0, -11.0, 12.0, -11.0, 12.0, -8.0, 8.0, -8.0, 5.0, -9.0, 5.0, -5.0, 8.0, -5.0, 8.0, -9.0, 5.0, -8.5, 5.0, -9.5, 8.0, -11.0, 8.0, -10.0, 4.0, -9.0, 4.0, -8.0, 7.0, -8.0, 7.0, -9.0, 8.0, -12.0, 12.0, -12.0, 12.0, -8.0, 8.0, -8.0, 4.0, -9.0, 4.0, -5.0, 8.0, -5.0, 8.0, -9.0, 4.0, -10.0, 4.0, -11.0, 8.0, -11.0, 8.0, -10.0, 8.0, -12.0, 12.0, -12.0, 12.0, -9.0, 8.0, -9.0, 4.0, -9.0, 4.0, -5.0, 7.0, -5.0, 7.0, -9.0, 4.0, -9.0, 7.0, -9.0, 7.0, -15.0, 4.0, -15.0, 8.0, -12.0, 8.0, -8.0, 6.0, -8.0, 6.0, -12.0, 8.0, -10.0, 8.0, -7.0, 6.0, -7.0, 6.0, -10.0, 6.0, -9.0, 9.0, -9.0, 9.0, -13.0, 6.0, -13.0, 5.0, -9.0, 5.0, -7.0, 12.0, -7.0, 12.0, -9.0, 5.0, -9.0, 5.0, -7.0, 1.0, -7.0, 1.0, -9.0, 5.0, -9.0, 5.0, -8.0, 12.0, -8.0, 12.0, -9.0, 8.0, -11.0, 8.0, -14.0, 14.0, -14.0, 14.0, -11.0, 4.0, -9.0, 3.0, -9.0, 3.0, -15.0, 4.0, -15.0, 5.0, -10.0, 4.0, -10.0, 4.0, -5.0, 5.0, -5.0, 6.0, -9.0, 6.0, -1.0, 12.0, -1.0, 12.0, -6.0, 5.0, -9.0, 4.0, -9.0, 4.0, -17.0, 5.0, -17.0, 8.0, -10.0, 8.0, -16.0, 16.0, -16.0, 13.0, -10.0, 5.0, -9.0, 5.0, -7.0, 9.0, -7.0, 9.0, -9.0, 8.0, -11.0, 8.0, -1.0, 6.0, -1.0, 6.0, -11.0, 7.0, -10.0, 7.0, -7.0, 5.722e-06, -7.0, 5.722e-06, -10.0, 5.0, -9.0, 5.0, 41.0, 65.0, 41.0, 65.0, -9.0, 8.0, -10.0, 5.0, -10.0, 5.0, -14.0, 8.0, -14.0, 8.0, -11.0, 8.0, -8.0, 6.0, -8.0, 6.0, -11.0, 8.0, -11.0, 8.0, -8.0, 3.815e-06, -8.0, 2.861e-06, -11.0, 8.0, -11.0, 8.0, -8.0, 6.0, -8.0, 6.0, -11.0, 5.0, -9.0, 5.0, -8.0, 3.0, -8.0, 3.0, -9.0, 6.0, -9.0, 2.0, -9.0, 6.0, -8.0, 8.0, -10.0, 15.0, -10.0, 15.0, -6.0, 8.0, -6.0, 8.0, -10.0, 5.0, -10.0, 5.0, -13.0, 8.0, -13.0, 8.0, -11.0, 15.0, -11.0, 15.0, -8.0, 8.0, -8.0, 5.0, -9.0, -55.0, -9.0, -55.0, 21.0, 5.0, 21.0, 5.0, -9.0, 5.0, -15.0, 6.0, -15.0, 6.0, -9.0, 5.0, -9.0, 5.0, -7.0, 6.0, -7.0, 6.0, -9.0, 5.0, -9.0, 5.0, -7.0, 9.0, -7.0, 9.0, -9.0, 5.0, -9.0, 5.0, -11.0, 9.0, -11.0, 9.0, -9.0, 5.0, -9.0, 7.0, -9.0, 7.0, -5.0, 5.0, -5.0, 8.0, -11.0, 8.0, -9.0, 6.0, -9.0, 6.0, -11.0, 5.0, -9.0, 5.0, -7.0, 6.0, -7.0, 6.0, -9.0, 5.0, -9.0, 5.0, -11.0, 6.0, -11.0, 6.0, -9.0, 5.0, -9.0, 5.0, -13.0, -5.0, -13.0, -5.0, -9.0, 8.0, -11.0, 8.0, -13.0, 16.0, -13.0, 16.0, -11.0, 8.0, -11.0, 6.0, -11.0, 6.0, -21.0, 8.0, -21.0, 9.0, -11.0, 12.0, -11.0, 12.0, -9.0, 9.0, -9.0, 8.0, -11.0, 8.0, -13.0, 10.0, -13.0, 10.0, -11.0, 9.0, -11.0, 12.0, -11.0, 12.0, 1.0, 9.0, 1.0, 5.0, -8.0, 5.0, -9.0, -5.0, -9.0, -5.0, -8.0, 5.0, -9.0, 3.0, -9.0, 3.0, -5.0, 5.0, -5.0, 5.0, -9.0, 7.0, -9.0, 7.0, -5.0, 5.0, -5.0, 5.0, -9.0, 55.0, -9.0, 55.0, -39.0, 5.0, -39.0, 6.0, -9.0, 5.0, -9.0, 5.0, -17.0, 6.0, -17.0, 5.0, -9.0, 5.0, -8.0, -5.0, -8.0, -5.0, -9.0, 5.0, -9.0, 6.0, -9.0, 6.0, -17.0, 5.0, -17.0, 8.0, -11.0, 8.0, -9.0, 16.0, -9.0, 16.0, -11.0, 5.0, -9.0, 7.0, -9.0, 7.0, -8.0, 5.0, -8.0, 5.0, -8.0, 5.0, -9.0, 17.0, -9.0, 17.0, -8.0, 8.0, -11.0, 8.0, 1.0, 6.0, 1.0, 6.0, -11.0, 5.0, -9.0, 5.0, -11.0, 9.0, -11.0, 9.0, -9.0, 8.0, -11.0, 8.0, 1.0, 6.0, 1.0, 6.0, -11.0, 8.0, -11.0, 8.0, -9.0, 6.0, -9.0, 6.0, -11.0, 5.0, -9.0, 5.0, -13.0, -7.0, -13.0, -7.0, -9.0, 5.0, -9.0, 5.0, -5.0, -7.0, -5.0, -7.0, -9.0, 5.0, -8.0, 5.0, -9.0, -7.0, -9.0, -7.0, -8.0, 5.0, -9.0, 5.0, -7.0, 9.0, -7.0, 9.0, -9.0, 5.0, -9.0, 6.0, -9.0, 6.0, -11.0, 5.0, -11.0, 5.0, -9.0, 5.0, -5.0, 17.0, -5.0, 17.0, -9.0, 5.0, -9.0, 5.0, -13.0, 17.0, -13.0, 17.0, -9.0, 8.0, -11.0, 10.0, -11.0, 10.0, 1.0, 8.0, 1.0, 5.0, -9.0, 5.0, -11.0, 6.0, -11.0, 6.0, -9.0, 9.0, -11.0, 12.0, -11.0, 12.0, -3.0, 9.0, -3.0, 8.0, -11.0, 8.0, -3.0, 6.0, -3.0, 6.0, -11.0, 9.0, -11.0, 12.0, -11.0, 12.0, -9.0, 9.0, -9.0, 8.0, -11.0, 6.0, -11.0, 6.0, -13.0, 8.0, -13.0, 8.0, -11.0, 8.0, -9.0, 6.0, -9.0, 6.0, -11.0, 8.0, -11.0, 8.0, -9.0, 3.815e-06, -9.0, 3.815e-06, -11.0, 5.0, -9.0, 5.0, -5.0, 3.0, -5.0, 3.0, -9.0, 8.0, -11.0, 8.0, -9.0, 6.0, -9.0, 6.0, -11.0, 5.0, -9.0, 6.0, -9.0, 6.0, -1.0, 5.0, -1.0, 6.0, -9.0, 5.0, -9.0, 5.0, -1.0, 6.0, -1.0, 5.0, -10.0, 5.0, -11.0, 3.0, -11.0, 3.0, -10.0, 8.0, -11.0, 6.0, -11.0, 6.0, -19.0, 8.0, -19.0, 4.0, -9.0, 3.0, -9.0, 3.0, -7.0, 4.0, -7.0, 5.0, -10.0, 5.0, -11.0, -3.0, -11.0, -3.0, -10.0, 5.0, -9.0, 5.0, -8.0, -3.0, -8.0, -3.0, -9.0, 5.0, -9.0, 6.0, -9.0, 6.0, -7.0, 5.0, -7.0, 5.0, -10.0, 5.0, -11.0, 3.0, -11.0, 3.0, -10.0, 5.0, -9.0, 5.0, -8.0, 3.0, -8.0, 3.0, -9.0, 5.0, -9.5, 5.0, -8.5, 2.0, -10.0, 2.0, -11.0, 5.0, -9.0, 1.0, -9.0, 1.0, -11.0, 5.0, -11.0, 8.0, -12.0, 8.0, -18.0, 12.0, -18.0, 12.0, -12.0, 4.0, -9.0, 10.0, -9.0, 10.0, -13.0, 4.0, -13.0, 4.0, -9.0, 5.0, -9.0, 5.0, -13.0, 4.0, -13.0, 8.0, -11.0, 16.0, -11.0, 16.0, 1.0, 8.0, 1.0, 5.0, -9.0, 9.0, -9.0, 9.0, -11.0, 5.0, -11.0, 8.0, -11.0, 4.0, -11.0, 4.0, -14.0, 8.0, -14.0, 5.0, -9.0, 5.0, -13.0, 2.0, -13.0, 2.0, -9.0, 8.0, -11.0, 16.0, -11.0, 16.0, -9.0, 8.0, -9.0, 5.0, -8.0, 4.0, -8.0, 4.0, -13.0, 5.0, -13.0, 4.0, -9.0, 4.0, -17.0, -2.0, -17.0, -2.0, -12.0, 5.0, -9.0, 4.0, -9.0, 4.0, -1.0, 5.0, -1.0, 8.0, -12.0, 8.0, -6.0, 2.861e-06, -6.0, 3.0, -12.0, 8.0, -11.0, 10.0, -11.0, 10.0, -9.0, 8.0, -9.0, 5.0, -9.0, 65.0, -9.0, 65.0, -39.0, 5.0, -39.0, 5.0, -9.0, 55.0, -9.0, 55.0, -39.0, 5.0, -39.0, 4.0, -9.0, 3.0, -9.0, 3.0, -11.0, 4.0, -11.0, 5.0, -9.0, 6.0, -9.0, 6.0, -11.0, 5.0, -11.0, 8.0, -11.0, 1.0, -11.0, 1.0, -23.0, 8.0, -23.0, 8.0, -12.0, 8.0, -15.0, 10.0, -15.0, 10.0, -12.0, 8.0, -11.0, 8.0, -23.0, 10.0, -23.0, 10.0, -11.0, 5.0, -9.0, 55.0, -9.0, 55.0, 21.0, 5.0, 21.0, 8.0, -11.0, 8.0, -14.0, 10.0, -14.0, 10.0, -11.0, 5.0, -9.0, 5.0, -7.0, 9.0, -7.0, 9.0, -9.0, 8.0, -11.0, 8.0, -23.0, 10.0, -23.0, 10.0, -11.0, 8.0, -11.0, 8.0, -13.0, 10.0, -13.0, 10.0, -11.0, 5.0, -9.0, 5.0, -13.0, 17.0, -13.0, 17.0, -9.0, 5.0, -9.0, 5.0, -5.0, 17.0, -5.0, 17.0, -9.0, 8.0, -11.0, 8.0, -19.0, 10.0, -19.0, 10.0, -11.0, 8.0, -11.0, 1.0, -11.0, 1.0, -13.0, 8.0, -13.0, 8.0, -11.0, 8.0, -13.0, 10.0, -13.0, 10.0, -11.0, 5.0, -9.0, 5.0, -5.0, 7.0, -5.0, 7.0, -9.0, 5.0, -9.0, 9.0, -9.0, 9.0, -17.0, 5.0, -17.0, 5.0, -9.0, 1.0, -9.0, 1.0, -17.0, 5.0, -17.0, 5.0, -9.0, 5.0, -13.0, 7.0, -13.0, 7.0, -9.0, 5.0, -9.0, 1.0, -9.0, 1.0, -11.0, 5.0, -11.0, 5.0, -9.0, 5.0, -13.0, 13.0, -13.0, 13.0, -9.0, 5.0, -9.0, 5.0, -5.0, 13.0, -5.0, 13.0, -9.0, 5.0, -9.0, 9.0, -9.0, 9.0, -11.0, 5.0, -11.0, 5.0, -9.0, 5.0, -13.0, 7.0, -13.0, 7.0, -9.0, 5.0, -9.0, 5.0, -5.0, 7.0, -5.0, 7.0, -9.0, 8.0, -11.0, 15.0, -11.0, 15.0, 1.0, 8.0, 1.0, 5.0, -9.0, 1.0, -9.0, 1.0, -7.0, 5.0, -7.0, 8.0, -11.0, 0.0, -11.0, -3.815e-06, -23.0, 8.0, -23.0, 5.0, -9.0, 9.0, -9.0, 9.0, -7.0, 5.0, -7.0, 8.0, -11.0, 3.815e-06, -11.0, 0.0, -13.0, 8.0, -13.0, 8.0, -11.0, 2.861e-06, -11.0, 9.537e-07, -23.0, 8.0, -23.0, 8.0, -11.0, 6.0, -11.0, 6.0, -13.0, 8.0, -13.0, 5.0, -9.0, 55.0, -9.0, 55.0, 21.0, 5.0, 21.0, 4.5, -9.0, 4.5, -13.0, 4.0, -13.0, 4.0, -11.0, 4.0, -9.0, 6.0, -9.0, 5.0, -9.0, 5.0, -7.0, 6.0, -7.0, 5.0, -9.0, 6.0, -9.0, 6.0, -7.0, 5.0, -7.0, 8.0, -11.0, 15.0, -11.0, 15.0, -9.0, 8.0, -9.0, 8.0, -11.0, 15.0, -11.0, 15.0, 1.0, 8.0, 1.0, 8.0, -12.0, 8.0, -9.0, 6.0, -9.0, 6.0, -12.0, 8.0, -11.0, 8.0, 1.0, 6.0, 1.0, 6.0, -11.0, 8.0, -11.0, 8.0, -8.0, 6.0, -8.0, 6.0, -11.0, 8.0, -11.0, 15.0, -11.0, 15.0, -3.0, 8.0, -3.0, 8.0, -11.0, 0.0, -11.0, 3.815e-06, -19.0, 8.0, -19.0, 8.0, -11.0, 6.0, -11.0, 6.0, -19.0, 8.0, -19.0, 8.0, -11.0, 15.0, -11.0, 15.0, -9.0, 8.0, -9.0, 5.0, -9.0, 9.0, -9.0, 9.0, -1.0, 5.0, -1.0, 5.0, -9.0, 1.0, -9.0, 1.0, -1.0, 5.0, -1.0, 5.0, -9.0, 5.0, -13.0, 3.0, -13.0, 3.0, -9.0, 5.0, -9.0, 1.0, -9.0, 1.0, -7.0, 5.0, -7.0, 5.0, -9.0, 5.0, -13.0, -3.0, -13.0, -3.0, -9.0, 5.0, -9.0, 5.0, -5.0, -3.0, -5.0, -3.0, -9.0, 5.0, -9.0, 9.0, -9.0, 9.0, -7.0, 5.0, -7.0, 5.0, -9.0, 5.0, -13.0, 3.0, -13.0, 3.0, -9.0, 5.0, -9.0, 5.0, -5.0, 3.0, -5.0, 3.0, -9.0, 5.0, -9.0, 5.0, -7.0, 9.0, -7.0, 9.0, -9.0, 8.0, -12.0, 8.0, -16.0, 14.0, -16.0, 14.0, -12.0, 5.0, -9.0, 5.0, -15.0, 9.0, -15.0, 9.0, -9.0, 8.0, -11.0, 8.0, -21.0, 14.0, -21.0, 14.0, -11.0, 5.0, -9.0, 5.0, -7.0, 6.0, -7.0, 6.0, -9.0, 5.0, -9.0, 5.0, -15.0, 6.0, -15.0, 6.0, -9.0, 8.0, -11.0, 8.0, -13.0, 14.0, -13.0, 14.0, -11.0, 5.0, -9.0, 1.0, -9.0, 1.0, -15.0, 5.0, -15.0, 5.0, -9.0, 9.0, -9.0, 9.0, -15.0, 5.0, -15.0, 8.0, -11.0, 8.0, -13.0, 14.0, -13.0, 14.0, -11.0, 4.0, -9.0, 3.0, -9.0, 3.0, -15.0, 4.0, -15.0, 5.0, -9.0, 6.0, -9.0, 6.0, -15.0, 5.0, -15.0, 8.0, -12.0, 8.0, -15.0, 14.0, -15.0, 14.0, -12.0, 8.0, -11.0, 8.0, -23.0, 14.0, -23.0, 14.0, -11.0, 8.0, -11.0, 8.0, -14.0, 14.0, -14.0, 14.0, -11.0, 8.0, -11.0, 8.0, -23.0, 14.0, -23.0, 14.0, -11.0, 8.0, -11.0, 8.0, -13.0, 14.0, -13.0, 14.0, -11.0, 8.0, -11.0, 8.0, -19.0, 14.0, -19.0, 14.0, -11.0, 8.0, -11.0, 8.0, -13.0, 14.0, -13.0, 14.0, -11.0, 5.0, -9.0, 5.0, -11.0, 9.0, -11.0, 9.0, -9.0, 8.0, -10.0, 8.0, -6.0, 2.0, -6.0, 2.0, -10.0, 5.0, -9.0, 5.0, -3.0, 9.0, -3.0, 9.0, -9.0, 8.0, -11.0, 8.0, -1.0, 2.0, -1.0, 2.0, -11.0, 5.0, -9.0, 5.0, -11.0, 6.0, -11.0, 6.0, -9.0, 5.0, -9.0, 5.0, -3.0, 6.0, -3.0, 6.0, -9.0, 8.0, -11.0, 8.0, -9.0, 2.0, -9.0, 2.0, -11.0, 8.0, -11.0, 8.0, 1.0, 2.0, 1.0, 2.0, -11.0, 8.0, -11.0, 8.0, -9.0, 2.0, -9.0, 2.0, -11.0, 8.0, -11.0, 8.0, -3.0, 2.0, -3.0, 2.0, -11.0, 8.0, -11.0, 8.0, -9.0, 2.0, -9.0, 2.0, -11.0, 5.0, -9.0, 1.0, -9.0, 1.0, -3.0, 5.0, -3.0, 5.0, -9.0, 9.0, -9.0, 9.0, -3.0, 5.0, -3.0, 8.0, -11.0, 8.0, -9.0, 2.0, -9.0, 2.0, -11.0, 6.0, -9.0, 5.0, -9.0, 5.0, -3.0, 6.0, -3.0, 5.0, -9.0, 6.0, -9.0, 6.0, -3.0, 5.0, -3.0, 8.0, -10.0, 8.0, -7.0, 2.0, -7.0, 2.0, -10.0, 8.0, -11.0, 8.0, 1.0, 2.0, 1.0, 2.0, -11.0, 8.0, -11.0, 8.0, -8.0, 2.0, -8.0, 2.0, -11.0, 4.0, -10.0, 4.0, -9.0, 9.0, -11.5, 9.0, -12.5, 8.0, -12.0, 12.0, -12.0, 12.0, -7.0, 8.0, -7.0, 4.0, -9.0, 4.0, -5.0, 9.0, -5.0, 9.0, -9.0, 4.0, -9.0, 4.0, -10.0, 9.0, -12.5, 9.0, -11.5, 5.0, -8.5, 5.0, -7.5, 7.0, -8.5, 7.0, -9.5, 8.0, -11.0, 12.0, -11.0, 12.0, -9.0, 8.0, -9.0, 6.0, -9.0, 6.0, -11.0, 6.0, -13.0, 7.5, -13.0, 7.5, -9.0, 5.0, -9.5, 5.0, -10.5, 7.0, -11.5, 7.0, -10.5, 4.0, -9.0, 4.0, -10.0, -1.0, -12.5, -1.0, -11.5, 4.0, -8.0, 4.0, -7.0, -1.0, -9.5, -1.0, -10.5, 8.0, -12.0, 4.0, -12.0, 4.0, -17.0, 8.0, -17.0, 4.0, -9.0, 4.0, -13.0, -1.0, -13.0, -1.0, -9.0, 5.0, -9.5, 5.0, -10.5, 3.0, -11.5, 3.0, -10.5, 5.0, -8.5, 5.0, -7.5, 3.0, -8.5, 3.0, -9.5, 8.0, -11.0, 4.0, -11.0, 4.0, -13.0, 8.0, -13.0, 6.0, -9.0, 6.0, -7.0, 6.0, -5.0, 7.5, -5.0, 7.5, -9.0, 5.0, -10.0, 3.0, -10.0, 3.0, -9.5, 5.0, -8.5, 5.0, -8.0, 5.0, -6.5, 3.0, -7.5, 3.0, -8.0, 4.5, -9.0, 4.5, -5.0, 4.0, -5.0, 4.0, -9.0, 5.0, -8.0, 7.0, -8.0, 7.0, -7.5, 5.0, -6.5])
me_plane.use_remesh_preserve_volume = False
me_plane.use_remesh_preserve_attributes = False
me_plane.use_mirror_vertex_groups = False
me_plane.update()

# ---- objects
ob_navmesh = bpy.data.objects.new('navmesh', me_plane_001)
ob_map_testing = bpy.data.objects.new('map_testing', me_plane)

# ---- transforms, parenting, visibility, modifiers, constraints
ob_navmesh.location = (0.0, 0.0, 0.0)
ob_navmesh.rotation_euler = (1.571, 2.22e-16, 2.22e-16)
ob_navmesh.lineart.crease_threshold = 0.0
ob_map_testing.location = (0.0, 0.0, 0.0)
ob_map_testing.rotation_euler = (1.571, 2.22e-16, 2.22e-16)
ob_map_testing.lineart.crease_threshold = 0.0

# ---- collection membership
col_collection_1.objects.link(ob_navmesh)
col_collection_1.objects.link(ob_map_testing)

# ---- scene / render settings (as saved in the file)
scene.frame_start = 1; scene.frame_end = 250; scene.frame_set(1)
scene.render.engine = 'BLENDER_EEVEE_NEXT'
scene.render.resolution_percentage = 50
scene.render.dither_intensity = 0.0
scene.cycles.use_denoising = False
scene.cycles.samples = 10
scene.cycles.sampling_pattern = 'TABULATED_SOBOL'
scene.cycles.light_sampling_threshold = 0.0
scene.cycles.use_adaptive_sampling = False
scene.cycles.use_light_tree = False
scene.cycles.blur_glossy = 0.0
scene.cycles.volume_bounces = 1
scene.cycles.pixel_filter_type = 'GAUSSIAN'
scene.cycles.sample_clamp_indirect = 0.0
scene.view_settings.view_transform = 'Standard'
bpy.context.view_layer.update()

# ---- added for rendering (the .blend has no active camera and no usable light): camera, sun
cam_auto = bpy.data.cameras.new('AutoCamera')
cam_auto.lens = 50.0
cam_auto.sensor_width = 36.0
cam_auto.clip_end = 1599.22
ob_auto_camera = bpy.data.objects.new('AutoCamera', cam_auto)
scene.collection.objects.link(ob_auto_camera)
ob_auto_camera.location = (91.1241, -109.349, 97.8993)
ob_auto_camera.rotation_euler = (1.09748, -7.21219e-08, 0.694738)
scene.camera = ob_auto_camera
light_auto_sun = bpy.data.lights.new('AutoSun', 'SUN')
light_auto_sun.energy = 3.0
light_auto_sun.angle = 0.0523599
ob_auto_sun = bpy.data.objects.new('AutoSun', light_auto_sun)
scene.collection.objects.link(ob_auto_sun)
ob_auto_sun.rotation_euler = (0.872665, 0.174533, 0.523599)
bpy.context.view_layer.update()
